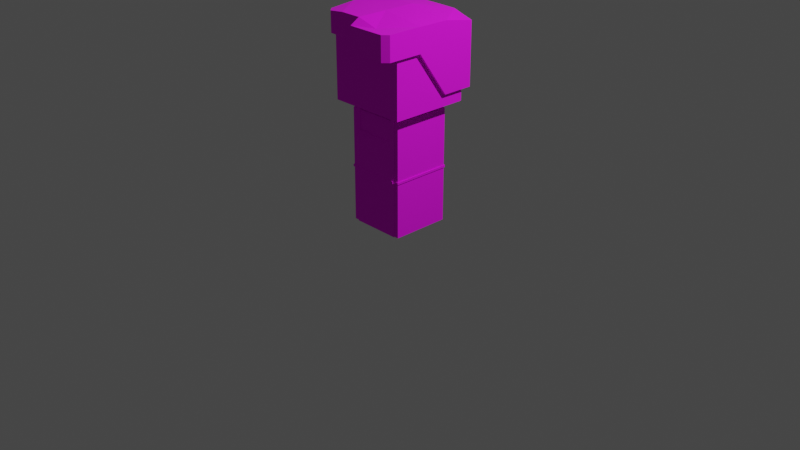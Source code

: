 # Source: person_artisan.blend  (saved by Blender 2.92.15; exported with 4.5.12 LTS)
import bpy
from mathutils import Matrix  # noqa: F401  (used for matrix-valued properties, if any)

bpy.ops.wm.read_factory_settings(use_empty=True)
scene = bpy.context.scene
scene.name = 'Scene'

# ---- collections
col_collection = bpy.data.collections.new('Collection'); scene.collection.children.link(col_collection)

# ---- images (referenced by path relative to the original .blend; pixels are not part of the script)
import os
ASSET_DIR = os.environ.get("B2B_ASSET_DIR", "")  # directory of the original .blend (textures are referenced by path, not embedded)
HERE = os.path.dirname(os.path.abspath(__file__))  # packed textures are extracted next to this script under _unpacked/

def load_image(name, relpath, width, height, colorspace="sRGB"):
    """Load a texture the original file referenced (path relative to the .blend, or extracted next to this script)."""
    p = next((c for c in (os.path.join(HERE, relpath), os.path.join(ASSET_DIR, relpath)) if relpath and os.path.exists(c)), "")
    if p:
        img = bpy.data.images.load(p, check_existing=True)
        img.name = name
    else:  # same state as the original file: an image datablock whose file is absent (Cycles renders it pink)
        img = bpy.data.images.new(name, width, height)
        img.source = "FILE"
        img.filepath = "//" + (relpath or name)
    img.colorspace_settings.name = colorspace
    return img
img_bigpalette_png = load_image('BigPalette.png', 'BigPalette.png', 1024, 1024, 'sRGB')

# ---- materials (node trees are filled in below, after node groups)
mat_bigpalette = bpy.data.materials.new('BIgPalette')
mat_bigpalette.alpha_threshold = 0.0
mat_bigpalette.use_transparent_shadow = False
mat_bigpalette.line_color = (0.0, 0.0, 0.0, 1.0)

# ---- material node trees
mat_bigpalette.use_nodes = True; mat_bigpalette.node_tree.nodes.clear()
_N = mat_bigpalette.node_tree.nodes; _L = mat_bigpalette.node_tree.links
n0 = _N.new('ShaderNodeOutputMaterial'); n0.name = 'Material Output'; n0.location = (300, 300)
n1 = _N.new('ShaderNodeBsdfPrincipled'); n1.name = 'Principled BSDF'; n1.location = (10, 300)
n1.distribution = 'GGX'
n1.subsurface_method = 'BURLEY'
n1.inputs[2].default_value = 1.0
n1.inputs[3].default_value = 1.45
n1.inputs[27].default_value = (0.0, 0.0, 0.0, 1.0)
n1.inputs[28].default_value = 1.0
n2 = _N.new('ShaderNodeTexImage'); n2.name = 'Image Texture'; n2.location = (-280, 280)
n2.image = img_bigpalette_png
_L.new(n1.outputs[0], n0.inputs[0])
_L.new(n2.outputs[0], n1.inputs[0])
n0.is_active_output = True

# ---- world
world_world = bpy.data.worlds.new('World'); scene.world = world_world
world_world.use_nodes = True; world_world.node_tree.nodes.clear()
_N = world_world.node_tree.nodes; _L = world_world.node_tree.links
n0 = _N.new('ShaderNodeOutputWorld'); n0.name = 'World Output'; n0.location = (300, 300)
n1 = _N.new('ShaderNodeBackground'); n1.name = 'Background'; n1.location = (10, 300)
n1.inputs[0].default_value = (0.05088, 0.05088, 0.05088, 1.0)
_L.new(n1.outputs[0], n0.inputs[0])
n0.is_active_output = True
world_world.color = (0.05088, 0.05088, 0.05088)
world_world.use_sun_shadow = False
world_world.sun_shadow_jitter_overblur = 0.0

# ---- cameras
cam_camera = bpy.data.cameras.new('Camera')
cam_camera.clip_end = 100.0
cam_camera.ortho_scale = 7.314

# ---- lights
light_light = bpy.data.lights.new('Light', 'POINT')
light_light.transmission_factor = 0.0
light_light.energy = 1000.0
light_light.shadow_soft_size = 0.1
light_light.shadow_maximum_resolution = 0.006
light_light.use_absolute_resolution = True

# ---- meshes
me_cube = bpy.data.meshes.new('Cube')
me_cube.from_pydata([(0.6749, 0.6749, 2.0), (0.6749, -0.6749, 2.0), (0.6749, -0.6749, 2.1), (0.6749, 0.6749, 2.1), (1.35, -1.35, 2.12), (-1.35, -1.35, 2.12), (1.35, 1.35, 2.12), (-1.35, 1.35, 2.12), (1.35, -1.35, 2.12), (-1.35, -1.35, 2.12), (1.35, 1.35, 2.12), (-1.35, 1.35, 2.12), (1.35, -1.35, 3.32), (1.35, 1.35, 3.32), (-0.6749, 0.6749, 2.0), (-0.6749, -0.6749, 2.0), (-0.6749, -0.6749, 2.1), (-0.6749, 0.6749, 2.1), (-1.35, -1.35, 2.12), (1.35, -1.35, 2.12), (-1.35, 1.35, 2.12), (1.35, 1.35, 2.12), (-1.35, -1.35, 2.12), (1.35, -1.35, 2.12), (-1.35, 1.35, 2.12), (1.35, 1.35, 2.12), (-1.35, -1.35, 3.32), (-1.35, 1.35, 3.32), (0.0, -0.6749, 2.0), (0.0, 0.6749, 2.0), (0.0, -0.6749, 2.1), (0.0, 0.6749, 2.1), (0.0, -1.35, 2.12), (0.0, 1.35, 2.12), (0.0, -1.35, 2.12), (0.0, 1.35, 2.12), (0.0, -1.35, 3.32), (0.0, 1.35, 3.32)], [(5, 9), (11, 7), (19, 23), (25, 21)], [(1, 0, 3, 2), (28, 1, 2, 30), (30, 2, 4, 32), (2, 3, 6, 4), (32, 4, 8, 34), (4, 6, 10, 8), (8, 10, 13, 12), (34, 8, 12, 36), (13, 37, 36, 12), (6, 33, 35, 10), (10, 35, 37, 13), (3, 31, 33, 6), (0, 29, 31, 3), (15, 16, 17, 14), (28, 30, 16, 15), (30, 32, 18, 16), (16, 18, 20, 17), (32, 34, 22, 18), (18, 22, 24, 20), (22, 26, 27, 24), (34, 36, 26, 22), (27, 26, 36, 37), (20, 24, 35, 33), (24, 27, 37, 35), (17, 20, 33, 31), (14, 17, 31, 29)])
_uv = me_cube.uv_layers.new(name='UVMap')
_uv.uv.foreach_set('vector', [0.7842, 0.825, 0.7842, 0.8272, 0.7838, 0.8272, 0.7838, 0.825, 0.785, 0.825, 0.785, 0.8261, 0.7846, 0.8261, 0.7846, 0.825, 0.7909, 0.8217, 0.7883, 0.8217, 0.7857, 0.8206, 0.7909, 0.8206, 0.7883, 0.8217, 0.7883, 0.8239, 0.7857, 0.8251, 0.7857, 0.8206, 0.784, 0.8284, 0.784, 0.8284, 0.784, 0.8284, 0.784, 0.8284, 0.784, 0.8284, 0.784, 0.8284, 0.784, 0.8284, 0.784, 0.8284, 0.7904, 0.8251, 0.7904, 0.8295, 0.7857, 0.8295, 0.7857, 0.8251, 0.7857, 0.8295, 0.7896, 0.8295, 0.7896, 0.8321, 0.7857, 0.8321, 0.7799, 0.825, 0.7838, 0.825, 0.7838, 0.8309, 0.7799, 0.8309, 0.784, 0.8284, 0.784, 0.8284, 0.784, 0.8284, 0.784, 0.8284, 0.7799, 0.8309, 0.7838, 0.8309, 0.7838, 0.8335, 0.7799, 0.8335, 0.7883, 0.8239, 0.7909, 0.8239, 0.7909, 0.8251, 0.7857, 0.8251, 0.7846, 0.825, 0.7846, 0.8261, 0.7842, 0.8261, 0.7842, 0.825, 0.7842, 0.825, 0.7838, 0.825, 0.7838, 0.8272, 0.7842, 0.8272, 0.785, 0.825, 0.7846, 0.825, 0.7846, 0.8261, 0.785, 0.8261, 0.7909, 0.8217, 0.7909, 0.8206, 0.7857, 0.8206, 0.7883, 0.8217, 0.7883, 0.8217, 0.7857, 0.8206, 0.7857, 0.8251, 0.7883, 0.8239, 0.784, 0.8284, 0.784, 0.8284, 0.784, 0.8284, 0.784, 0.8284, 0.784, 0.8284, 0.784, 0.8284, 0.784, 0.8284, 0.784, 0.8284, 0.7904, 0.8251, 0.7857, 0.8251, 0.7857, 0.8295, 0.7904, 0.8295, 0.7857, 0.8295, 0.7857, 0.8321, 0.7896, 0.8321, 0.7896, 0.8295, 0.7799, 0.825, 0.7799, 0.8309, 0.7838, 0.8309, 0.7838, 0.825, 0.784, 0.8284, 0.784, 0.8284, 0.784, 0.8284, 0.784, 0.8284, 0.7799, 0.8309, 0.7799, 0.8335, 0.7838, 0.8335, 0.7838, 0.8309, 0.7883, 0.8239, 0.7857, 0.8251, 0.7909, 0.8251, 0.7909, 0.8239, 0.7846, 0.825, 0.7842, 0.825, 0.7842, 0.8261, 0.7846, 0.8261])
me_cube.materials.append(mat_bigpalette)
me_cube.use_remesh_preserve_volume = False
me_cube.use_remesh_preserve_attributes = False
me_cube.use_mirror_vertex_groups = False
me_cube.update()
me_cube_002 = bpy.data.meshes.new('Cube.002')
me_cube_002.from_pydata([(1.471, -1.598, 3.119), (1.471, 1.598, 2.343), (1.471, -1.598, 3.543), (1.471, 1.598, 3.429), (1.471, 0.5327, 2.343), (1.471, -0.5327, 3.119), (1.471, 0.5327, 3.534), (1.471, -0.5327, 3.543), (0.7356, 1.598, 2.228), (0.7356, 1.598, 3.543), (0.7356, -1.598, 3.119), (0.7356, -1.598, 3.543), (-1.471, 1.598, 2.343), (-1.471, 1.598, 3.529), (0.0, -1.598, 3.119), (0.0, 1.598, 2.228), (0.0, -1.598, 3.643), (0.0, 1.598, 3.548), (-1.471, 0.5327, 2.343), (-1.471, -0.5327, 3.256), (-1.471, 0.5327, 3.635), (-1.471, -0.5327, 3.643), (0.0, -0.5327, 3.643), (0.0, 0.5327, 3.643), (-0.7356, 1.598, 2.228), (-0.7356, 1.598, 3.548), (-0.7356, -1.598, 3.256), (-0.7356, -1.598, 3.643), (0.9692, -1.096, 3.119), (0.9934, 1.073, 2.343), (1.056, -1.193, 3.134), (1.054, 1.17, 3.046), (0.7613, 0.5327, 2.343), (0.7613, -0.5327, 3.119), (0.9655, 0.5282, 3.036), (0.9655, -0.5371, 3.045), (0.7356, 0.888, 2.228), (0.7282, 1.094, 3.043), (0.7356, -0.888, 3.119), (0.7281, -1.098, 3.039), (-0.9692, -1.096, 3.119), (-0.9934, 1.073, 2.343), (-1.056, -1.193, 3.134), (-1.054, 1.17, 3.046), (0.0, -0.888, 3.119), (0.0, 0.888, 2.228), (0.0, -1.098, 3.039), (0.0, 1.094, 3.043), (-0.7613, 0.5327, 2.343), (-0.7613, -0.5327, 3.119), (-0.9655, 0.5282, 3.036), (-0.9655, -0.5371, 3.045), (0.0, -0.539, 2.833), (0.0, 0.5263, 2.833), (-0.7356, 0.888, 2.228), (-0.7282, 1.094, 3.043), (-0.7356, -0.888, 3.119), (-0.7281, -1.098, 3.039), (0.7356, -1.917, 3.119), (0.0, -1.917, 3.119), (0.7356, -1.917, 3.543), (0.0, -1.917, 3.543), (-1.267, -1.598, 3.256), (-1.471, -1.394, 3.256), (-1.33, -1.456, 3.218), (-1.471, -1.394, 3.606), (-1.267, -1.598, 3.61), (1.288, -1.917, 3.543), (1.471, -1.734, 3.543), (1.471, -1.734, 3.119), (1.288, -1.917, 3.119)], [], [(4, 3, 6), (14, 61, 16), (15, 9, 8), (5, 2, 0), (5, 6, 7), (1, 9, 3), (9, 23, 6), (18, 13, 12), (62, 64, 40), (25, 15, 24), (26, 66, 62), (19, 20, 18), (12, 25, 24), (16, 26, 14), (34, 29, 32), (39, 28, 38), (37, 45, 36), (28, 35, 33), (33, 34, 32), (29, 37, 36), (44, 39, 38), (52, 35, 39), (41, 50, 48), (40, 57, 56), (45, 55, 54), (40, 51, 42), (49, 50, 51), (41, 55, 43), (44, 57, 46), (55, 53, 50), (5, 28, 33), (8, 29, 36), (14, 38, 10), (4, 29, 1), (5, 32, 4), (8, 45, 15), (10, 28, 0), (65, 19, 63), (24, 41, 12), (14, 56, 44), (18, 41, 48), (18, 49, 19), (15, 54, 24), (22, 21, 27), (11, 60, 67), (58, 61, 59), (10, 59, 14), (0, 69, 70), (11, 61, 60), (70, 60, 58), (62, 63, 64), (65, 62, 66), (19, 49, 40), (70, 68, 67), (2, 69, 0), (4, 1, 3), (14, 59, 61), (15, 17, 9), (5, 7, 2), (5, 4, 6), (1, 8, 9), (23, 22, 7), (22, 16, 11), (11, 2, 7), (22, 11, 7), (9, 17, 23), (6, 3, 9), (7, 6, 23), (18, 20, 13), (56, 26, 40), (26, 62, 40), (25, 17, 15), (26, 27, 66), (19, 21, 20), (12, 13, 25), (16, 27, 26), (34, 31, 29), (39, 30, 28), (37, 47, 45), (28, 30, 35), (33, 35, 34), (29, 31, 37), (44, 46, 39), (46, 52, 39), (52, 53, 35), (53, 47, 37), (37, 31, 34), (35, 30, 39), (37, 34, 53), (34, 35, 53), (41, 43, 50), (40, 42, 57), (45, 47, 55), (40, 49, 51), (49, 48, 50), (41, 54, 55), (44, 56, 57), (53, 52, 51), (52, 46, 57), (57, 42, 51), (52, 57, 51), (55, 47, 53), (50, 43, 55), (51, 50, 53), (5, 0, 28), (8, 1, 29), (14, 44, 38), (4, 32, 29), (5, 33, 32), (8, 36, 45), (10, 38, 28), (65, 21, 19), (24, 54, 41), (14, 26, 56), (18, 12, 41), (18, 48, 49), (15, 45, 54), (16, 22, 27), (22, 23, 20), (21, 22, 20), (23, 17, 25), (25, 13, 20), (21, 65, 27), (65, 66, 27), (25, 20, 23), (68, 2, 67), (2, 11, 67), (58, 60, 61), (10, 58, 59), (58, 10, 70), (10, 0, 70), (11, 16, 61), (70, 67, 60), (65, 63, 62), (40, 64, 63), (63, 19, 40), (70, 69, 68), (2, 68, 69)])
_uv = me_cube_002.uv_layers.new(name='UVMap')
_uv.uv.foreach_set('vector', [0.9114, 0.7458, 0.9011, 0.749, 0.9011, 0.7458, 0.9011, 0.749, 0.9011, 0.7548, 0.9011, 0.7548, 0.897, 0.7521, 0.8926, 0.7579, 0.8926, 0.7521, 0.9114, 0.7425, 0.9011, 0.7393, 0.9114, 0.7393, 0.9114, 0.7425, 0.9011, 0.7458, 0.9011, 0.7425, 0.8883, 0.7521, 0.8926, 0.7579, 0.8883, 0.7579, 0.8926, 0.7391, 0.897, 0.7435, 0.8883, 0.7435, 0.9114, 0.7458, 0.9011, 0.749, 0.9114, 0.749, 0.9086, 0.749, 0.9098, 0.749, 0.9098, 0.749, 0.8926, 0.7579, 0.897, 0.7521, 0.8926, 0.7521, 0.9055, 0.749, 0.9086, 0.7548, 0.9086, 0.749, 0.9114, 0.7425, 0.9011, 0.7458, 0.9114, 0.7458, 0.8883, 0.7521, 0.8926, 0.7579, 0.8926, 0.7521, 0.9011, 0.7548, 0.9055, 0.749, 0.9011, 0.749, 0.9011, 0.7458, 0.9114, 0.749, 0.9114, 0.7458, 0.9055, 0.7548, 0.9098, 0.749, 0.9055, 0.749, 0.8926, 0.7579, 0.897, 0.7521, 0.8926, 0.7521, 0.9114, 0.7393, 0.9011, 0.7425, 0.9114, 0.7425, 0.9114, 0.7425, 0.9011, 0.7458, 0.9114, 0.7458, 0.8883, 0.7521, 0.8926, 0.7579, 0.8926, 0.7521, 0.9011, 0.749, 0.9055, 0.7548, 0.9055, 0.749, 0.897, 0.7478, 0.8883, 0.7478, 0.8926, 0.7521, 0.9114, 0.749, 0.9011, 0.7458, 0.9114, 0.7458, 0.9098, 0.749, 0.9055, 0.7548, 0.9055, 0.749, 0.897, 0.7521, 0.8926, 0.7579, 0.8926, 0.7521, 0.9114, 0.7393, 0.9011, 0.7425, 0.9011, 0.7393, 0.9114, 0.7425, 0.9011, 0.7458, 0.9011, 0.7425, 0.8883, 0.7521, 0.8926, 0.7579, 0.8883, 0.7579, 0.9011, 0.749, 0.9055, 0.7548, 0.9011, 0.7548, 0.8926, 0.7391, 0.897, 0.7435, 0.8883, 0.7435, 0.9114, 0.7425, 0.9114, 0.7393, 0.9114, 0.7425, 0.8926, 0.7521, 0.8883, 0.7521, 0.8926, 0.7521, 0.9011, 0.749, 0.9055, 0.749, 0.9055, 0.749, 0.9114, 0.7458, 0.9114, 0.749, 0.9114, 0.749, 0.9114, 0.7425, 0.9114, 0.7458, 0.9114, 0.7458, 0.8926, 0.7521, 0.897, 0.7521, 0.897, 0.7521, 0.9055, 0.749, 0.9098, 0.749, 0.9098, 0.749, 0.9011, 0.7399, 0.9114, 0.7425, 0.9114, 0.7399, 0.8926, 0.7521, 0.8883, 0.7521, 0.8883, 0.7521, 0.9011, 0.749, 0.9055, 0.749, 0.9011, 0.749, 0.9114, 0.7458, 0.9114, 0.749, 0.9114, 0.7458, 0.9114, 0.7458, 0.9114, 0.7425, 0.9114, 0.7425, 0.897, 0.7521, 0.8926, 0.7521, 0.8926, 0.7521, 0.897, 0.7478, 0.8883, 0.7478, 0.8926, 0.7521, 0.8926, 0.7521, 0.8926, 0.7521, 0.8894, 0.7521, 0.9055, 0.749, 0.9011, 0.7548, 0.9011, 0.749, 0.9055, 0.749, 0.9011, 0.749, 0.9011, 0.749, 0.9098, 0.749, 0.9098, 0.749, 0.9087, 0.749, 0.8926, 0.7521, 0.897, 0.7521, 0.8926, 0.7521, 0.9087, 0.749, 0.9055, 0.7548, 0.9055, 0.749, 0.9086, 0.749, 0.9098, 0.749, 0.9098, 0.749, 0.9098, 0.7548, 0.9086, 0.749, 0.9086, 0.7548, 0.9114, 0.7425, 0.9114, 0.7425, 0.9114, 0.7393, 0.9114, 0.7393, 0.9011, 0.7393, 0.9011, 0.7393, 0.9011, 0.7393, 0.9114, 0.7393, 0.9114, 0.7393, 0.9114, 0.7458, 0.9114, 0.749, 0.9011, 0.749, 0.9011, 0.749, 0.9011, 0.749, 0.9011, 0.7548, 0.897, 0.7521, 0.897, 0.7579, 0.8926, 0.7579, 0.9114, 0.7425, 0.9011, 0.7425, 0.9011, 0.7393, 0.9114, 0.7425, 0.9114, 0.7458, 0.9011, 0.7458, 0.8883, 0.7521, 0.8926, 0.7521, 0.8926, 0.7579, 0.897, 0.7435, 0.897, 0.7478, 0.8883, 0.7478, 0.897, 0.7478, 0.897, 0.7521, 0.8926, 0.7521, 0.8926, 0.7521, 0.8883, 0.7521, 0.8883, 0.7478, 0.897, 0.7478, 0.8926, 0.7521, 0.8883, 0.7478, 0.8926, 0.7391, 0.897, 0.7391, 0.897, 0.7435, 0.8883, 0.7435, 0.8883, 0.7391, 0.8926, 0.7391, 0.8883, 0.7478, 0.8883, 0.7435, 0.897, 0.7435, 0.9114, 0.7458, 0.9011, 0.7458, 0.9011, 0.749, 0.9055, 0.749, 0.9055, 0.749, 0.9098, 0.749, 0.9055, 0.749, 0.9086, 0.749, 0.9098, 0.749, 0.8926, 0.7579, 0.897, 0.7579, 0.897, 0.7521, 0.9055, 0.749, 0.9055, 0.7548, 0.9086, 0.7548, 0.9114, 0.7425, 0.9011, 0.7425, 0.9011, 0.7458, 0.8883, 0.7521, 0.8883, 0.7579, 0.8926, 0.7579, 0.9011, 0.7548, 0.9055, 0.7548, 0.9055, 0.749, 0.9011, 0.7458, 0.9011, 0.749, 0.9114, 0.749, 0.9055, 0.7548, 0.9098, 0.7548, 0.9098, 0.749, 0.8926, 0.7579, 0.897, 0.7579, 0.897, 0.7521, 0.9114, 0.7393, 0.9011, 0.7393, 0.9011, 0.7425, 0.9114, 0.7425, 0.9011, 0.7425, 0.9011, 0.7458, 0.8883, 0.7521, 0.8883, 0.7579, 0.8926, 0.7579, 0.9011, 0.749, 0.9011, 0.7548, 0.9055, 0.7548, 0.897, 0.7521, 0.897, 0.7478, 0.8926, 0.7521, 0.897, 0.7478, 0.897, 0.7435, 0.8883, 0.7478, 0.897, 0.7435, 0.897, 0.7391, 0.8926, 0.7391, 0.8926, 0.7391, 0.8883, 0.7391, 0.8883, 0.7435, 0.8883, 0.7478, 0.8883, 0.7521, 0.8926, 0.7521, 0.8926, 0.7391, 0.8883, 0.7435, 0.897, 0.7435, 0.8883, 0.7435, 0.8883, 0.7478, 0.897, 0.7435, 0.9114, 0.749, 0.9011, 0.749, 0.9011, 0.7458, 0.9098, 0.749, 0.9098, 0.7548, 0.9055, 0.7548, 0.897, 0.7521, 0.897, 0.7579, 0.8926, 0.7579, 0.9114, 0.7393, 0.9114, 0.7425, 0.9011, 0.7425, 0.9114, 0.7425, 0.9114, 0.7458, 0.9011, 0.7458, 0.8883, 0.7521, 0.8926, 0.7521, 0.8926, 0.7579, 0.9011, 0.749, 0.9055, 0.749, 0.9055, 0.7548, 0.897, 0.7435, 0.897, 0.7478, 0.8883, 0.7478, 0.897, 0.7478, 0.897, 0.7521, 0.8926, 0.7521, 0.8926, 0.7521, 0.8883, 0.7521, 0.8883, 0.7478, 0.897, 0.7478, 0.8926, 0.7521, 0.8883, 0.7478, 0.8926, 0.7391, 0.897, 0.7391, 0.897, 0.7435, 0.8883, 0.7435, 0.8883, 0.7391, 0.8926, 0.7391, 0.8883, 0.7478, 0.8883, 0.7435, 0.897, 0.7435, 0.9114, 0.7425, 0.9114, 0.7393, 0.9114, 0.7393, 0.8926, 0.7521, 0.8883, 0.7521, 0.8883, 0.7521, 0.9011, 0.749, 0.9011, 0.749, 0.9055, 0.749, 0.9114, 0.7458, 0.9114, 0.7458, 0.9114, 0.749, 0.9114, 0.7425, 0.9114, 0.7425, 0.9114, 0.7458, 0.8926, 0.7521, 0.8926, 0.7521, 0.897, 0.7521, 0.9055, 0.749, 0.9055, 0.749, 0.9098, 0.749, 0.9011, 0.7399, 0.9011, 0.7425, 0.9114, 0.7425, 0.8926, 0.7521, 0.8926, 0.7521, 0.8883, 0.7521, 0.9011, 0.749, 0.9055, 0.749, 0.9055, 0.749, 0.9114, 0.7458, 0.9114, 0.749, 0.9114, 0.749, 0.9114, 0.7458, 0.9114, 0.7458, 0.9114, 0.7425, 0.897, 0.7521, 0.897, 0.7521, 0.8926, 0.7521, 0.897, 0.7521, 0.897, 0.7478, 0.8926, 0.7521, 0.897, 0.7478, 0.897, 0.7435, 0.8883, 0.7435, 0.8883, 0.7478, 0.897, 0.7478, 0.8883, 0.7435, 0.897, 0.7435, 0.897, 0.7391, 0.8926, 0.7391, 0.8926, 0.7391, 0.8883, 0.7391, 0.8883, 0.7435, 0.8883, 0.7478, 0.8883, 0.7513, 0.8926, 0.7521, 0.8883, 0.7513, 0.8895, 0.7521, 0.8926, 0.7521, 0.8926, 0.7391, 0.8883, 0.7435, 0.897, 0.7435, 0.8883, 0.7521, 0.8883, 0.7521, 0.8894, 0.7521, 0.8883, 0.7521, 0.8926, 0.7521, 0.8894, 0.7521, 0.9055, 0.749, 0.9055, 0.7548, 0.9011, 0.7548, 0.9055, 0.749, 0.9055, 0.749, 0.9011, 0.749, 0.9055, 0.749, 0.9055, 0.749, 0.9087, 0.749, 0.9055, 0.749, 0.9098, 0.749, 0.9087, 0.749, 0.8926, 0.7521, 0.897, 0.7521, 0.897, 0.7521, 0.9087, 0.749, 0.9087, 0.7548, 0.9055, 0.7548, 0.9098, 0.7548, 0.9098, 0.749, 0.9086, 0.749, 0.9114, 0.7393, 0.9114, 0.7393, 0.9114, 0.7399, 0.9114, 0.7399, 0.9114, 0.7425, 0.9114, 0.7393, 0.9114, 0.7393, 0.9114, 0.7393, 0.9011, 0.7393, 0.9011, 0.7393, 0.9011, 0.7393, 0.9114, 0.7393])
me_cube_002.materials.append(mat_bigpalette)
me_cube_002.use_remesh_preserve_volume = False
me_cube_002.use_remesh_preserve_attributes = False
me_cube_002.use_mirror_vertex_groups = False
me_cube_002.update()
me_cube_003 = bpy.data.meshes.new('Cube.003')
me_cube_003.from_pydata([(0.6749, 0.6749, 2.0), (1.0, 1.0, 0.0), (0.6749, -0.6749, 2.0), (1.0, -1.0, 0.0), (1.0, -1.0, 2.0), (1.0, 1.0, 2.0), (-0.6749, 0.6749, 2.0), (-1.0, 1.0, 0.0), (-0.6749, -0.6749, 2.0), (-1.0, -1.0, 0.0), (-1.0, -1.0, 2.0), (-1.0, 1.0, 2.0), (0.0, 1.0, 0.0), (0.0, -1.0, 2.0), (0.0, -1.0, 0.0), (0.0, 1.0, 2.0), (0.0, -0.6749, 2.0), (0.0, 0.6749, 2.0), (1.0, 1.0, 1.647), (1.0, -1.0, 1.647), (0.0, 1.0, 1.647), (0.0, -1.0, 1.647), (-1.0, 1.0, 1.647), (-1.0, -1.0, 1.647), (-0.6807, -1.0, 0.0), (-0.6807, 1.0, 2.0), (-0.4594, 0.6749, 2.0), (-0.6807, 1.0, 0.0), (-0.6807, -1.0, 2.0), (-0.4594, -0.6749, 2.0), (-0.6807, -1.0, 1.647), (-0.6807, 1.0, 1.647), (-0.8158, -1.0, 0.0), (-0.8158, 1.0, 2.0), (-0.5506, 0.6749, 2.0), (-0.8158, -1.0, 1.647), (-0.8158, 1.0, 0.0), (-0.8158, -1.0, 2.0), (-0.5506, -0.6749, 2.0), (-0.8158, 1.0, 1.647), (0.7024, -1.0, 0.0), (0.7024, 1.0, 2.0), (0.474, 0.6749, 2.0), (0.7024, 1.0, 0.0), (0.7024, -1.0, 2.0), (0.474, -0.6749, 2.0), (0.7024, -1.0, 1.647), (0.7024, 1.0, 1.647), (0.8512, -1.0, 0.0), (0.8512, 1.0, 2.0), (0.5745, 0.6749, 2.0), (0.8512, 1.0, 1.647), (0.8512, 1.0, 0.0), (0.8512, -1.0, 2.0), (0.5745, -0.6749, 2.0), (0.8512, -1.0, 1.647), (-0.8158, -0.8158, 2.0), (-0.8158, 0.8158, 2.0), (-0.6807, -0.6807, 2.0), (-0.6807, 0.8344, 2.0), (-0.6807, -0.8344, 2.0), (-0.6807, 0.6807, 2.0), (0.8512, 0.8512, 2.0), (0.8512, -0.8512, 2.0), (0.7024, 0.7024, 2.0), (0.7024, 0.8252, 2.0), (0.7024, -0.7024, 2.0), (0.7024, -0.8252, 2.0), (1.0, 1.0, 0.958), (1.0, -1.0, 0.958), (0.0, 1.0, 0.958), (-1.0, 1.0, 0.958), (-1.0, -1.0, 0.958), (-0.6807, 1.0, 0.958), (-0.8158, -1.0, 0.958), (-0.8158, 1.0, 0.958), (0.7024, 1.0, 0.958), (0.8512, -1.0, 0.958), (0.8512, 1.0, 0.958), (-0.6807, 1.0, 0.9978), (-0.8158, -1.0, 0.9978), (-0.8158, 1.0, 0.9978), (1.0, 1.0, 0.9978), (1.0, -1.0, 0.9978), (0.0, 1.0, 0.9978), (-1.0, 1.0, 0.9978), (-1.0, -1.0, 0.9978), (0.7024, 1.0, 0.9978), (0.8512, -1.0, 0.9978), (0.8512, 1.0, 0.9978), (0.6749, 0.6749, 1.92), (0.9538, 0.9538, 0.04619), (0.6749, -0.6749, 1.92), (0.9538, -0.9538, 0.04619), (0.9538, -0.9538, 1.954), (0.9538, 0.9538, 1.954), (-0.6749, 0.6749, 1.92), (-0.9538, 0.9538, 0.04619), (-0.6749, -0.6749, 1.92), (-0.9538, -0.9538, 0.04619), (-0.9538, -0.9538, 1.954), (-0.9538, 0.9538, 1.954), (0.0, 0.9434, 0.05657), (0.0, -0.9434, 1.943), (0.0, -1.0, 0.08), (0.0, 0.9434, 1.943), (0.0, -0.6749, 1.92), (0.0, 0.6749, 1.92), (0.9434, 0.9434, 1.647), (0.9434, -0.9434, 1.647), (0.0, 0.92, 1.647), (0.0, -0.9434, 1.59), (-0.9434, 0.9434, 1.647), (-0.9434, -0.9434, 1.647), (-0.6807, -1.0, 0.08), (-0.7531, 0.9759, 1.976), (-0.4594, 0.6749, 1.92), (-0.7048, 0.9759, 0.07236), (-0.7531, -0.9759, 1.976), (-0.4594, -0.6749, 1.92), (-0.7269, -0.9538, 1.601), (-0.7373, 0.9434, 1.647), (-0.7917, -0.9759, 0.07236), (-0.7434, 0.9759, 1.976), (-0.5506, 0.6749, 1.92), (-0.7592, -0.9434, 1.647), (-0.7917, 0.9759, 0.07236), (-0.7434, -0.9759, 1.976), (-0.5506, -0.6749, 1.92), (-0.7592, 0.9434, 1.647), (0.7024, -1.0, 0.08), (0.7747, 0.9759, 1.976), (0.474, 0.6749, 1.92), (0.7265, 0.9759, 0.07236), (0.7747, -0.9759, 1.976), (0.474, -0.6749, 1.92), (0.7486, -0.9538, 1.601), (0.7589, 0.9434, 1.647), (0.8271, -0.9759, 0.07236), (0.7788, 0.9759, 1.976), (0.5745, 0.6749, 1.92), (0.7946, 0.9434, 1.647), (0.8271, 0.9759, 0.07236), (0.7788, -0.9759, 1.976), (0.5745, -0.6749, 1.92), (0.7946, -0.9434, 1.647), (-0.7592, -0.8158, 1.943), (-0.7592, 0.8158, 1.943), (-0.7373, -0.6807, 1.943), (-0.7373, 0.8344, 1.943), (-0.7373, -0.8344, 1.943), (-0.7373, 0.6807, 1.943), (0.7946, 0.8512, 1.943), (0.7946, -0.8512, 1.943), (0.7589, 0.7024, 1.943), (0.7589, 0.8252, 1.943), (0.7589, -0.7024, 1.943), (0.7589, -0.8252, 1.943), (-0.7273, -0.9798, 1.981), (-0.7044, -0.9651, 1.622), (-0.7373, -0.6803, 1.981), (-0.7367, -0.8324, 1.98), (-0.7373, 0.6803, 1.981), (0.9759, 0.9759, 1.03), (0.9759, -0.9759, 1.03), (0.0, 0.9434, 1.015), (-0.9759, 0.9759, 1.03), (-0.9759, -0.9759, 1.03), (-0.7269, 0.9538, 1.004), (-0.7696, -0.9538, 1.004), (-0.7696, 0.9538, 1.004), (0.7486, 0.9538, 1.004), (0.805, -0.9538, 1.004), (0.805, 0.9538, 1.004), (-0.7269, 0.9538, 0.9516), (-0.7696, -0.9538, 0.9516), (-0.7696, 0.9538, 0.9516), (0.9759, 0.9759, 0.9254), (0.9759, -0.9759, 0.9254), (0.0, 0.9434, 0.9412), (-0.9759, 0.9759, 0.9254), (-0.9759, -0.9759, 0.9254), (0.7486, 0.9538, 0.9516), (0.805, -0.9538, 0.9516), (0.805, 0.9538, 0.9516)], [], [(52, 1, 3, 48), (18, 5, 4, 19), (51, 49, 5, 18), (0, 2, 66, 64), (50, 0, 64, 65), (45, 16, 13, 44), (46, 44, 13, 21), (36, 32, 9, 7), (22, 23, 10, 11), (39, 22, 11, 33), (6, 61, 58, 8), (34, 59, 61, 6), (29, 28, 13, 16), (30, 21, 13, 28), (81, 85, 22, 39), (85, 86, 23, 22), (89, 51, 18, 82), (82, 18, 19, 83), (84, 79, 31, 20), (38, 60, 28, 29), (17, 15, 25, 26), (20, 31, 25, 15), (12, 14, 24, 27), (8, 58, 60, 38), (23, 35, 37, 10), (86, 80, 35, 23), (26, 25, 59, 34), (27, 24, 32, 36), (84, 20, 47, 87), (54, 45, 44, 67), (17, 42, 41, 15), (20, 15, 41, 47), (12, 43, 40, 14), (2, 54, 67, 66), (19, 4, 53, 55), (83, 19, 55, 88), (42, 50, 65, 41), (43, 52, 48, 40), (56, 57, 11, 10), (37, 56, 10), (57, 33, 11), (62, 63, 4, 5), (63, 53, 4), (49, 62, 5), (3, 69, 77, 48), (12, 70, 76, 43), (9, 32, 74, 72), (12, 27, 73, 70), (1, 68, 69, 3), (52, 78, 68, 1), (7, 9, 72, 71), (36, 7, 71, 75), (142, 138, 93, 91), (108, 109, 94, 95), (141, 108, 95, 139), (90, 154, 156, 92), (140, 155, 154, 90), (135, 134, 103, 106), (136, 111, 103, 134), (126, 97, 99, 122), (112, 101, 100, 113), (129, 123, 101, 112), (96, 98, 148, 151), (124, 96, 151, 149), (119, 106, 103, 118), (120, 118, 103, 111), (176, 129, 112, 180), (180, 112, 113, 181), (184, 177, 108, 141), (177, 178, 109, 108), (179, 110, 121, 174), (118, 158, 161, 150), (128, 119, 118, 150), (107, 116, 115, 105), (110, 105, 115, 121), (102, 117, 114, 104), (98, 128, 150, 148), (113, 100, 127, 125), (181, 113, 125, 175), (116, 124, 149, 115), (117, 126, 122, 114), (179, 182, 137, 110), (144, 157, 134, 135), (107, 105, 131, 132), (110, 137, 131, 105), (102, 104, 130, 133), (92, 156, 157, 144), (109, 145, 143, 94), (178, 183, 145, 109), (132, 131, 155, 140), (133, 130, 138, 142), (146, 100, 101, 147), (127, 100, 146), (147, 101, 123), (152, 95, 94, 153), (153, 94, 143), (139, 95, 152), (120, 159, 158, 118), (148, 160, 162, 151), (150, 161, 160, 148), (93, 138, 172, 164), (102, 133, 171, 165), (99, 167, 169, 122), (102, 165, 168, 117), (91, 93, 164, 163), (142, 91, 163, 173), (97, 166, 167, 99), (126, 170, 166, 97), (2, 0, 90, 92), (0, 50, 140, 90), (16, 45, 135, 106), (6, 8, 98, 96), (34, 6, 96, 124), (29, 16, 106, 119), (17, 26, 116, 107), (38, 29, 119, 128), (26, 34, 124, 116), (8, 38, 128, 98), (42, 17, 107, 132), (45, 54, 144, 135), (50, 42, 132, 140), (54, 2, 92, 144)])
_uv = me_cube_003.uv_layers.new(name='UVMap')
_uv.uv.foreach_set('vector', [0.9435, 0.9919, 0.9427, 0.9919, 0.9427, 0.9872, 0.9435, 0.9872, 0.936, 0.9797, 0.936, 0.9808, 0.9276, 0.9808, 0.9276, 0.9797, 0.9475, 0.986, 0.9475, 0.9872, 0.9469, 0.9872, 0.9469, 0.986, 0.9452, 0.9738, 0.9452, 0.9781, 0.945, 0.9783, 0.945, 0.9739, 0.9456, 0.9738, 0.9452, 0.9738, 0.945, 0.9739, 0.9449, 0.9741, 0.946, 0.9781, 0.948, 0.9781, 0.9477, 0.9808, 0.9448, 0.9808, 0.9456, 0.986, 0.9456, 0.9872, 0.9427, 0.9872, 0.9427, 0.986, 0.9437, 0.9919, 0.9437, 0.9872, 0.9427, 0.9872, 0.9427, 0.9919, 0.936, 0.9797, 0.9276, 0.9797, 0.9276, 0.9808, 0.936, 0.9808, 0.9476, 0.986, 0.9469, 0.986, 0.9469, 0.9872, 0.9476, 0.9872, 0.9452, 0.9738, 0.9452, 0.9739, 0.9452, 0.9781, 0.9452, 0.9781, 0.9457, 0.9738, 0.945, 0.9742, 0.9452, 0.9739, 0.9452, 0.9738, 0.9461, 0.9781, 0.9448, 0.9808, 0.9477, 0.9808, 0.948, 0.9781, 0.9455, 0.986, 0.9427, 0.986, 0.9427, 0.9872, 0.9455, 0.9872, 0.9476, 0.984, 0.9469, 0.984, 0.9469, 0.986, 0.9476, 0.986, 0.936, 0.9776, 0.9276, 0.9776, 0.9276, 0.9797, 0.936, 0.9797, 0.9475, 0.984, 0.9475, 0.986, 0.9469, 0.986, 0.9469, 0.984, 0.936, 0.9776, 0.936, 0.9797, 0.9276, 0.9797, 0.9276, 0.9776, 0.9511, 0.984, 0.9482, 0.984, 0.9482, 0.986, 0.9511, 0.986, 0.9457, 0.9781, 0.945, 0.9794, 0.9448, 0.9808, 0.9461, 0.9781, 0.948, 0.9738, 0.9477, 0.9745, 0.9448, 0.9745, 0.9461, 0.9738, 0.9511, 0.986, 0.9482, 0.986, 0.9482, 0.9872, 0.9511, 0.9872, 0.9483, 0.9919, 0.9483, 0.9872, 0.9445, 0.9872, 0.9445, 0.9919, 0.9452, 0.9781, 0.9452, 0.9781, 0.945, 0.9794, 0.9457, 0.9781, 0.9469, 0.986, 0.9461, 0.986, 0.9461, 0.9872, 0.9469, 0.9872, 0.9469, 0.984, 0.9461, 0.984, 0.9461, 0.986, 0.9469, 0.986, 0.9461, 0.9738, 0.9448, 0.9745, 0.945, 0.9742, 0.9457, 0.9738, 0.9445, 0.9919, 0.9445, 0.9872, 0.9437, 0.9872, 0.9437, 0.9919, 0.9511, 0.984, 0.9511, 0.986, 0.9481, 0.986, 0.9481, 0.984, 0.9456, 0.9781, 0.946, 0.9781, 0.9448, 0.9808, 0.9449, 0.9793, 0.948, 0.9738, 0.946, 0.9738, 0.9448, 0.9745, 0.9477, 0.9745, 0.9511, 0.986, 0.9511, 0.9872, 0.9481, 0.9872, 0.9481, 0.986, 0.9483, 0.9919, 0.9443, 0.9919, 0.9443, 0.9872, 0.9483, 0.9872, 0.9452, 0.9781, 0.9456, 0.9781, 0.9449, 0.9793, 0.945, 0.9783, 0.9469, 0.986, 0.9469, 0.9872, 0.9462, 0.9872, 0.9462, 0.986, 0.9469, 0.984, 0.9469, 0.986, 0.9462, 0.986, 0.9462, 0.984, 0.946, 0.9738, 0.9456, 0.9738, 0.9449, 0.9741, 0.9448, 0.9745, 0.9443, 0.9919, 0.9435, 0.9919, 0.9435, 0.9872, 0.9443, 0.9872, 0.9445, 0.9793, 0.9445, 0.9741, 0.9435, 0.9745, 0.9435, 0.9808, 0.9443, 0.9808, 0.9445, 0.9793, 0.9435, 0.9808, 0.9445, 0.9741, 0.9443, 0.9745, 0.9435, 0.9745, 0.9443, 0.9742, 0.9443, 0.9796, 0.9435, 0.9808, 0.9435, 0.9745, 0.9443, 0.9796, 0.9441, 0.9808, 0.9435, 0.9808, 0.9441, 0.9745, 0.9443, 0.9742, 0.9435, 0.9745, 0.9469, 0.9809, 0.9469, 0.9839, 0.9462, 0.9839, 0.9462, 0.9809, 0.9511, 0.9809, 0.9511, 0.9839, 0.9481, 0.9839, 0.9481, 0.9809, 0.9469, 0.9809, 0.9461, 0.9809, 0.9461, 0.9839, 0.9469, 0.9839, 0.9511, 0.9809, 0.9482, 0.9809, 0.9482, 0.9839, 0.9511, 0.9839, 0.936, 0.9745, 0.936, 0.9775, 0.9276, 0.9775, 0.9276, 0.9745, 0.9475, 0.9809, 0.9475, 0.9839, 0.9469, 0.9839, 0.9469, 0.9809, 0.936, 0.9745, 0.9276, 0.9745, 0.9276, 0.9775, 0.936, 0.9775, 0.9476, 0.9809, 0.9469, 0.9809, 0.9469, 0.9839, 0.9476, 0.9839, 0.9435, 0.9919, 0.9435, 0.9872, 0.9427, 0.9872, 0.9427, 0.9919, 0.936, 0.9797, 0.9276, 0.9797, 0.9276, 0.9808, 0.936, 0.9808, 0.9475, 0.986, 0.9469, 0.986, 0.9469, 0.9872, 0.9475, 0.9872, 0.9452, 0.9738, 0.945, 0.9739, 0.945, 0.9783, 0.9452, 0.9781, 0.9456, 0.9738, 0.9449, 0.9741, 0.945, 0.9739, 0.9452, 0.9738, 0.946, 0.9781, 0.9448, 0.9808, 0.9477, 0.9808, 0.948, 0.9781, 0.9456, 0.986, 0.9427, 0.986, 0.9427, 0.9872, 0.9456, 0.9872, 0.9437, 0.9919, 0.9427, 0.9919, 0.9427, 0.9872, 0.9437, 0.9872, 0.936, 0.9797, 0.936, 0.9808, 0.9276, 0.9808, 0.9276, 0.9797, 0.9476, 0.986, 0.9476, 0.9872, 0.9469, 0.9872, 0.9469, 0.986, 0.9452, 0.9738, 0.9452, 0.9781, 0.9452, 0.9781, 0.9452, 0.9739, 0.9457, 0.9738, 0.9452, 0.9738, 0.9452, 0.9739, 0.945, 0.9742, 0.9461, 0.9781, 0.948, 0.9781, 0.9477, 0.9808, 0.9448, 0.9808, 0.9455, 0.986, 0.9455, 0.9872, 0.9427, 0.9872, 0.9427, 0.986, 0.9476, 0.984, 0.9476, 0.986, 0.9469, 0.986, 0.9469, 0.984, 0.936, 0.9776, 0.936, 0.9797, 0.9276, 0.9797, 0.9276, 0.9776, 0.9475, 0.984, 0.9469, 0.984, 0.9469, 0.986, 0.9475, 0.986, 0.936, 0.9776, 0.9276, 0.9776, 0.9276, 0.9797, 0.936, 0.9797, 0.9511, 0.984, 0.9511, 0.986, 0.9482, 0.986, 0.9482, 0.984, 0.9325, 0.9822, 0.9325, 0.9822, 0.9329, 0.979, 0.9329, 0.979, 0.9457, 0.9781, 0.9461, 0.9781, 0.9448, 0.9808, 0.945, 0.9794, 0.948, 0.9738, 0.9461, 0.9738, 0.9448, 0.9745, 0.9477, 0.9745, 0.9511, 0.986, 0.9511, 0.9872, 0.9482, 0.9872, 0.9482, 0.986, 0.9483, 0.9919, 0.9445, 0.9919, 0.9445, 0.9872, 0.9483, 0.9872, 0.9452, 0.9781, 0.9457, 0.9781, 0.945, 0.9794, 0.9452, 0.9781, 0.9469, 0.986, 0.9469, 0.9872, 0.9461, 0.9872, 0.9461, 0.986, 0.9469, 0.984, 0.9469, 0.986, 0.9461, 0.986, 0.9461, 0.984, 0.9461, 0.9738, 0.9457, 0.9738, 0.945, 0.9742, 0.9448, 0.9745, 0.9445, 0.9919, 0.9437, 0.9919, 0.9437, 0.9872, 0.9445, 0.9872, 0.9511, 0.984, 0.9481, 0.984, 0.9481, 0.986, 0.9511, 0.986, 0.9456, 0.9781, 0.9449, 0.9793, 0.9448, 0.9808, 0.946, 0.9781, 0.948, 0.9738, 0.9477, 0.9745, 0.9448, 0.9745, 0.946, 0.9738, 0.9511, 0.986, 0.9481, 0.986, 0.9481, 0.9872, 0.9511, 0.9872, 0.9483, 0.9919, 0.9483, 0.9872, 0.9443, 0.9872, 0.9443, 0.9919, 0.9452, 0.9781, 0.945, 0.9783, 0.9449, 0.9793, 0.9456, 0.9781, 0.9469, 0.986, 0.9462, 0.986, 0.9462, 0.9872, 0.9469, 0.9872, 0.9469, 0.984, 0.9462, 0.984, 0.9462, 0.986, 0.9469, 0.986, 0.946, 0.9738, 0.9448, 0.9745, 0.9449, 0.9741, 0.9456, 0.9738, 0.9443, 0.9919, 0.9443, 0.9872, 0.9435, 0.9872, 0.9435, 0.9919, 0.9445, 0.9793, 0.9435, 0.9808, 0.9435, 0.9745, 0.9445, 0.9741, 0.9443, 0.9808, 0.9435, 0.9808, 0.9445, 0.9793, 0.9445, 0.9741, 0.9435, 0.9745, 0.9443, 0.9745, 0.9443, 0.9742, 0.9435, 0.9745, 0.9435, 0.9808, 0.9443, 0.9796, 0.9443, 0.9796, 0.9435, 0.9808, 0.9441, 0.9808, 0.9441, 0.9745, 0.9435, 0.9745, 0.9443, 0.9742, 0.9341, 0.9947, 0.9341, 0.9947, 0.9341, 0.9973, 0.9341, 0.9973, 0.9333, 0.9759, 0.9333, 0.9759, 0.9333, 0.9658, 0.9333, 0.9658, 0.9329, 0.979, 0.9329, 0.979, 0.9333, 0.9759, 0.9333, 0.9759, 0.9469, 0.9809, 0.9462, 0.9809, 0.9462, 0.9839, 0.9469, 0.9839, 0.9511, 0.9809, 0.9481, 0.9809, 0.9481, 0.9839, 0.9511, 0.9839, 0.9469, 0.9809, 0.9469, 0.9839, 0.9461, 0.9839, 0.9461, 0.9809, 0.9511, 0.9809, 0.9511, 0.9839, 0.9482, 0.9839, 0.9482, 0.9809, 0.936, 0.9745, 0.9276, 0.9745, 0.9276, 0.9775, 0.936, 0.9775, 0.9475, 0.9809, 0.9469, 0.9809, 0.9469, 0.9839, 0.9475, 0.9839, 0.936, 0.9745, 0.936, 0.9775, 0.9276, 0.9775, 0.9276, 0.9745, 0.9476, 0.9809, 0.9476, 0.9839, 0.9469, 0.9839, 0.9469, 0.9809, 0.9452, 0.9781, 0.9452, 0.9738, 0.9452, 0.9738, 0.9452, 0.9781, 0.9452, 0.9738, 0.9456, 0.9738, 0.9456, 0.9738, 0.9452, 0.9738, 0.948, 0.9781, 0.946, 0.9781, 0.946, 0.9781, 0.948, 0.9781, 0.9452, 0.9738, 0.9452, 0.9781, 0.9452, 0.9781, 0.9452, 0.9738, 0.9457, 0.9738, 0.9452, 0.9738, 0.9452, 0.9738, 0.9457, 0.9738, 0.9461, 0.9781, 0.948, 0.9781, 0.948, 0.9781, 0.9461, 0.9781, 0.948, 0.9738, 0.9461, 0.9738, 0.9461, 0.9738, 0.948, 0.9738, 0.9457, 0.9781, 0.9461, 0.9781, 0.9461, 0.9781, 0.9457, 0.9781, 0.9461, 0.9738, 0.9457, 0.9738, 0.9457, 0.9738, 0.9461, 0.9738, 0.9452, 0.9781, 0.9457, 0.9781, 0.9457, 0.9781, 0.9452, 0.9781, 0.946, 0.9738, 0.948, 0.9738, 0.948, 0.9738, 0.946, 0.9738, 0.946, 0.9781, 0.9456, 0.9781, 0.9456, 0.9781, 0.946, 0.9781, 0.9456, 0.9738, 0.946, 0.9738, 0.946, 0.9738, 0.9456, 0.9738, 0.9456, 0.9781, 0.9452, 0.9781, 0.9452, 0.9781, 0.9456, 0.9781])
me_cube_003.materials.append(mat_bigpalette)
me_cube_003.use_remesh_preserve_volume = False
me_cube_003.use_remesh_preserve_attributes = False
me_cube_003.use_mirror_vertex_groups = False
me_cube_003.update()
me_cube_001 = bpy.data.meshes.new('Cube.001')
me_cube_001.from_pydata([(0.0, -1.0, 0.0), (0.0, -1.0, 1.647), (-0.6807, -1.0, 0.0), (-0.6807, 1.0, 2.0), (-0.6807, 1.0, 0.0), (-0.6807, -1.0, 2.0), (-0.6807, -1.0, 1.647), (-0.6807, 1.0, 1.647), (-0.8158, -1.0, 0.0), (-0.8158, 1.0, 2.0), (-0.8158, -1.0, 1.647), (-0.8158, 1.0, 0.0), (-0.8158, -1.0, 2.0), (-0.8158, 1.0, 1.647), (0.7024, -1.0, 0.0), (0.7024, 1.0, 2.0), (0.7024, 1.0, 0.0), (0.7024, -1.0, 2.0), (0.7024, -1.0, 1.647), (0.7024, 1.0, 1.647), (0.8512, -1.0, 0.0), (0.8512, 1.0, 2.0), (0.8512, 1.0, 1.647), (0.8512, 1.0, 0.0), (0.8512, -1.0, 2.0), (0.8512, -1.0, 1.647), (-0.8158, -0.8158, 2.0), (-0.8158, 0.8158, 2.0), (-0.6807, -0.6807, 2.0), (-0.6807, 0.8344, 2.0), (-0.6807, -0.8344, 2.0), (-0.6807, 0.6807, 2.0), (0.8512, 0.8512, 2.0), (0.8512, -0.8512, 2.0), (0.7024, 0.7024, 2.0), (0.7024, 0.8252, 2.0), (0.7024, -0.7024, 2.0), (0.7024, -0.8252, 2.0), (-0.0167, -1.041, 1.638), (0.0, -1.037, 0.0), (0.6708, -1.029, 1.645), (-0.6807, -1.037, 0.0), (-0.8158, 1.037, 0.0), (-0.6807, 1.037, 0.0), (-0.8158, -1.026, 2.026), (-0.6807, -1.026, 2.026), (-0.6742, -1.03, 1.657), (-0.8158, 1.037, 1.647), (-0.6807, 1.037, 1.647), (-0.6807, 1.026, 2.026), (-0.8158, -1.037, 0.0), (-0.8158, 1.026, 2.026), (-0.8158, -1.037, 1.647), (0.7024, -1.037, 0.0), (0.8512, 1.037, 0.0), (0.7024, 1.037, 0.0), (0.8512, -1.026, 2.026), (0.7024, -1.026, 2.026), (0.8657, -1.039, 1.65), (0.7024, 1.037, 1.647), (0.7024, 1.026, 2.026), (0.8512, -1.037, 0.0), (0.8512, 1.026, 2.026), (0.8512, 1.037, 1.647), (0.7024, -0.8252, 2.037), (0.7024, 0.8252, 2.037), (-0.8158, -0.8158, 2.037), (-0.8158, 0.8158, 2.037), (-0.6807, -0.6807, 2.037), (-0.6807, 0.8344, 2.037), (-0.6807, -0.8344, 2.037), (-0.6807, 0.6807, 2.037), (0.8512, -0.8512, 2.037), (0.8512, 0.8512, 2.037), (0.7024, 0.7024, 2.037), (0.7024, -0.7024, 2.037), (1.0, 1.0, 0.958), (1.0, -1.0, 0.958), (0.0, 1.0, 0.958), (-1.0, 1.0, 0.958), (-1.0, -1.0, 0.958), (-0.6807, 1.0, 0.958), (-0.8158, -1.0, 0.958), (-0.8158, 1.0, 0.958), (0.7024, 1.0, 0.958), (0.8512, -1.0, 0.958), (0.8512, 1.0, 0.958), (0.0, -1.037, 0.958), (-0.6807, 1.037, 0.958), (-0.6807, -1.037, 0.958), (-0.8158, -1.037, 0.958), (-0.8158, 1.037, 0.958), (0.7024, 1.037, 0.958), (0.7024, -1.037, 0.958), (0.8512, -1.037, 0.958), (0.8512, 1.037, 0.958), (-0.6807, 1.0, 0.9978), (-0.8158, -1.0, 0.9978), (-0.8158, 1.0, 0.9978), (-0.6807, 1.037, 0.9978), (-0.6807, -1.065, 0.9978), (-0.8158, -1.037, 0.9978), (-0.8158, 1.037, 0.9978), (1.0, 1.0, 0.9978), (1.0, -1.0, 0.9978), (0.0, 1.0, 0.9978), (-1.0, 1.0, 0.9978), (-1.0, -1.0, 0.9978), (0.7024, 1.0, 0.9978), (0.8512, -1.0, 0.9978), (0.8512, 1.0, 0.9978), (0.0, -1.065, 0.9978), (0.7024, 1.037, 0.9978), (0.7024, -1.065, 0.9978), (0.8512, -1.037, 0.9978), (0.8512, 1.037, 0.9978), (1.026, 1.026, 0.9978), (1.026, 1.026, 0.958), (1.026, -1.026, 0.9978), (1.026, -1.026, 0.958), (0.0, 1.037, 0.9978), (0.0, 1.037, 0.958), (-1.026, 1.026, 0.9978), (-1.026, 1.026, 0.958), (-1.026, -1.026, 0.9978), (-1.026, -1.026, 0.958), (0.7024, 1.037, 0.9978), (0.7024, 1.037, 0.958), (0.8512, -1.037, 0.9978), (0.8512, -1.037, 0.958), (0.8512, 1.037, 0.9978), (0.8512, 1.037, 0.958), (-0.8158, -1.037, 0.958), (-0.6807, 1.037, 0.958), (-0.8158, 1.037, 0.958), (-0.6807, 1.037, 0.9978), (-0.8158, -1.037, 0.9978), (-0.8158, 1.037, 0.9978), (0.0, -1.0, 0.08), (0.0, -0.9434, 1.59), (-0.6807, -1.0, 0.08), (-0.7531, 0.9759, 1.976), (-0.7048, 0.9759, 0.07236), (-0.7269, -0.9538, 1.601), (-0.7373, 0.9434, 1.647), (-0.7917, -0.9759, 0.07236), (-0.7434, 0.9759, 1.976), (-0.7592, -0.9434, 1.647), (-0.7917, 0.9759, 0.07236), (-0.7434, -0.9759, 1.976), (-0.7592, 0.9434, 1.647), (0.7024, -1.0, 0.08), (0.7747, 0.9759, 1.976), (0.7265, 0.9759, 0.07236), (0.7747, -0.9759, 1.976), (0.7486, -0.9538, 1.601), (0.7589, 0.9434, 1.647), (0.8271, -0.9759, 0.07236), (0.7788, 0.9759, 1.976), (0.7946, 0.9434, 1.647), (0.8271, 0.9759, 0.07236), (0.7788, -0.9759, 1.976), (0.7946, -0.9434, 1.647), (-0.7592, -0.8158, 1.943), (-0.7592, 0.8158, 1.943), (-0.7373, 0.8344, 1.943), (-0.7373, 0.6807, 1.943), (0.7946, 0.8512, 1.943), (0.7946, -0.8512, 1.943), (0.7589, 0.7024, 1.943), (0.7589, 0.8252, 1.943), (0.7589, -0.7024, 1.943), (0.7589, -0.8252, 1.943), (0.0, -0.9808, 1.59), (0.0, -0.9808, 0.05657), (0.726, -0.9651, 1.622), (-0.6807, -0.9808, 0.05657), (-0.7696, 0.9912, 0.04619), (-0.7269, 0.9912, 0.04619), (-0.7691, -0.9801, 1.981), (-0.7273, -0.9798, 1.981), (-0.7044, -0.9651, 1.622), (-0.7595, 0.9805, 1.646), (-0.737, 0.9805, 1.646), (-0.7273, 0.9798, 1.981), (-0.7696, -0.9912, 0.04619), (-0.7691, 0.9801, 1.981), (-0.7595, -0.9805, 1.646), (0.7024, -0.9808, 0.05657), (0.805, 0.9912, 0.04619), (0.7486, 0.9912, 0.04619), (0.8045, -0.9801, 1.981), (0.7489, -0.9798, 1.981), (0.7949, -0.9805, 1.646), (0.7587, 0.9805, 1.646), (0.7489, 0.9798, 1.981), (0.805, -0.9912, 0.04619), (0.8045, 0.9801, 1.981), (0.7949, 0.9805, 1.646), (0.7586, -0.8229, 1.981), (0.7586, 0.8229, 1.981), (-0.7596, -0.8145, 1.98), (-0.7596, 0.8145, 1.98), (-0.7373, -0.6803, 1.981), (-0.7367, 0.8324, 1.98), (-0.7367, -0.8324, 1.98), (-0.7373, 0.6803, 1.981), (0.7953, -0.8496, 1.98), (0.7953, 0.8496, 1.98), (0.759, 0.7019, 1.981), (0.759, -0.7019, 1.981), (0.9759, 0.9759, 1.03), (0.9759, -0.9759, 1.03), (0.0, 0.9434, 1.015), (-0.9759, 0.9759, 1.03), (-0.9759, -0.9759, 1.03), (-0.7269, 0.9538, 1.004), (-0.7696, -0.9538, 1.004), (-0.7696, 0.9538, 1.004), (0.7486, 0.9538, 1.004), (0.805, -0.9538, 1.004), (0.805, 0.9538, 1.004), (0.0, -0.9574, 0.958), (-0.7373, 0.9808, 0.958), (-0.6807, -0.9574, 0.958), (-0.7592, -0.9808, 0.958), (-0.7592, 0.9808, 0.958), (0.7589, 0.9808, 0.958), (0.7024, -0.9574, 0.958), (0.7946, -0.9808, 0.958), (0.7946, 0.9808, 0.958), (-0.7269, 0.9538, 0.9516), (-0.7696, -0.9538, 0.9516), (-0.7696, 0.9538, 0.9516), (-0.7373, 0.9808, 0.9978), (-0.6807, -0.9574, 0.9978), (-0.7592, -0.9808, 0.9978), (-0.7592, 0.9808, 0.9978), (0.9759, 0.9759, 0.9254), (0.9759, -0.9759, 0.9254), (0.0, 0.9434, 0.9412), (-0.9759, 0.9759, 0.9254), (-0.9759, -0.9759, 0.9254), (0.7486, 0.9538, 0.9516), (0.805, -0.9538, 0.9516), (0.805, 0.9538, 0.9516), (0.0, -0.9574, 0.9978), (0.7589, 0.9808, 0.9978), (0.7024, -0.9574, 0.9978), (0.7946, -0.9808, 0.9978), (0.7946, 0.9808, 0.9978), (0.9786, 0.9815, 0.9513), (0.9786, 0.9815, 1.004), (0.9786, -0.9815, 0.9513), (0.9786, -0.9815, 1.004), (0.0, 0.9803, 0.9412), (0.0, 0.9803, 1.015), (-0.9788, 0.9812, 0.9514), (-0.9788, 0.9812, 1.004), (-0.9788, -0.9812, 0.9514), (-0.9788, -0.9812, 1.004), (0.6562, 0.9907, 0.9516), (0.6562, 0.9907, 1.004), (0.8961, -0.9892, 0.9518), (0.8961, -0.9892, 1.004), (0.8961, 0.9892, 0.9518), (0.8961, 0.9892, 1.004), (-0.8609, -0.9894, 1.004), (-0.6345, 0.9907, 1.004), (-0.8609, 0.9894, 1.004), (-0.6345, 0.9907, 0.9516), (-0.8609, -0.9894, 0.9518), (-0.8609, 0.9894, 0.9518), (-0.8158, -1.0, 1.513), (-0.6807, -1.1, 1.513), (-0.8158, -1.037, 1.513), (0.8512, -1.0, 1.513), (0.01046, -1.076, 1.506), (0.6765, -1.05, 1.52), (0.8731, -1.036, 1.515), (0.0, -1.082, 0.958), (-0.6807, -1.082, 0.958), (-0.8158, -1.082, 0.958), (0.7024, -1.082, 0.958), (0.8512, -1.082, 0.958), (-0.6807, -1.082, 0.9978), (-0.8158, -1.082, 0.9978), (0.0, -1.082, 0.9978), (0.7024, -1.082, 0.9978), (0.8512, -1.082, 0.9978)], [], [(19, 15, 60, 59), (34, 36, 75, 74), (86, 23, 54, 95), (5, 30, 70, 45), (8, 2, 41, 50), (276, 25, 58, 279), (13, 9, 51, 47), (25, 24, 56, 58), (2, 0, 39, 41), (17, 18, 40, 57), (3, 7, 48, 49), (98, 13, 47, 102), (82, 8, 50, 90), (108, 19, 59, 112), (32, 21, 62, 73), (12, 10, 52, 44), (18, 1, 38, 40), (9, 27, 67, 51), (6, 5, 45, 46), (24, 33, 72, 56), (274, 277, 38, 46), (278, 40, 38, 277), (275, 274, 46, 52), (52, 46, 45, 44), (99, 102, 47, 48), (48, 47, 51, 49), (279, 58, 40, 278), (58, 56, 57, 40), (112, 59, 63, 115), (59, 60, 62, 63), (45, 70, 44), (68, 71, 67, 66), (69, 49, 51), (71, 69, 51, 67), (70, 68, 66, 44), (74, 75, 72, 73), (75, 64, 56, 72), (65, 74, 73, 62), (60, 65, 62), (64, 57, 56), (28, 31, 71, 68), (4, 11, 42, 43), (0, 14, 53, 39), (36, 37, 64, 75), (29, 3, 49, 69), (21, 22, 63, 62), (35, 34, 74, 65), (14, 20, 61, 53), (31, 29, 69, 71), (15, 35, 65, 60), (30, 28, 68, 70), (1, 6, 46, 38), (23, 16, 55, 54), (37, 17, 57, 64), (81, 4, 43, 88), (27, 26, 66, 67), (33, 32, 73, 72), (26, 12, 44, 66), (96, 81, 88, 99), (55, 92, 95, 54), (61, 94, 93, 53), (43, 42, 91, 88), (50, 41, 89, 90), (53, 93, 87, 39), (41, 39, 87, 89), (16, 84, 92, 55), (97, 82, 90, 101), (11, 83, 91, 42), (20, 85, 94, 61), (110, 86, 95, 115), (22, 110, 115, 63), (273, 97, 101, 275), (7, 96, 99, 48), (92, 112, 115, 95), (90, 89, 281, 282), (88, 91, 102, 99), (100, 101, 286, 285), (89, 87, 280, 281), (111, 100, 285, 287), (84, 108, 112, 92), (83, 98, 102, 91), (77, 76, 117, 119), (78, 81, 133, 121), (85, 109, 114, 94), (105, 108, 126, 120), (98, 83, 134, 137), (106, 98, 137, 122), (104, 109, 128, 118), (82, 97, 136, 132), (107, 106, 122, 124), (119, 118, 128, 129), (121, 120, 126, 127), (125, 132, 136, 124), (121, 133, 135, 120), (117, 116, 118, 119), (131, 130, 116, 117), (123, 125, 124, 122), (134, 123, 122, 137), (97, 107, 124, 136), (76, 86, 131, 117), (85, 77, 119, 129), (108, 84, 127, 126), (96, 105, 120, 135), (79, 80, 125, 123), (84, 78, 121, 127), (109, 85, 129, 128), (103, 104, 118, 116), (83, 79, 123, 134), (86, 110, 130, 131), (110, 103, 116, 130), (81, 96, 135, 133), (80, 82, 132, 125), (156, 194, 195, 152), (169, 209, 210, 171), (221, 230, 189, 160), (145, 185, 176, 140), (244, 249, 193, 162), (150, 182, 186, 146), (162, 193, 191, 161), (140, 176, 174, 138), (154, 192, 175, 155), (141, 184, 183, 144), (233, 237, 182, 150), (217, 225, 185, 145), (243, 247, 194, 156), (167, 208, 197, 158), (149, 179, 187, 147), (155, 175, 173, 139), (146, 186, 202, 164), (161, 191, 207, 168), (235, 181, 173, 246), (248, 246, 173, 175), (236, 187, 181, 235), (187, 179, 180, 181), (234, 183, 182, 237), (183, 184, 186, 182), (249, 248, 175, 193), (193, 175, 192, 191), (247, 250, 198, 194), (194, 198, 197, 195), (180, 179, 205), (203, 201, 202, 206), (204, 186, 184), (206, 202, 186, 204), (205, 179, 201, 203), (209, 208, 207, 210), (210, 207, 191, 199), (200, 197, 208, 209), (195, 197, 200), (199, 191, 192), (142, 178, 177, 148), (138, 174, 188, 151), (171, 210, 199, 172), (165, 204, 184, 141), (158, 197, 198, 159), (170, 200, 209, 169), (151, 188, 196, 157), (166, 206, 204, 165), (152, 195, 200, 170), (139, 173, 181, 143), (160, 189, 190, 153), (172, 199, 192, 154), (216, 223, 178, 142), (164, 202, 201, 163), (168, 207, 208, 167), (163, 201, 179, 149), (231, 234, 223, 216), (190, 189, 230, 227), (196, 188, 228, 229), (178, 223, 226, 177), (185, 225, 224, 176), (188, 174, 222, 228), (176, 224, 222, 174), (153, 190, 227, 219), (232, 236, 225, 217), (148, 177, 226, 218), (157, 196, 229, 220), (245, 250, 230, 221), (159, 198, 250, 245), (147, 187, 236, 232), (144, 183, 234, 231), (227, 230, 250, 247), (229, 228, 248, 249), (223, 234, 237, 226), (225, 236, 235, 224), (228, 222, 246, 248), (224, 235, 246, 222), (219, 227, 247, 243), (218, 226, 237, 233), (212, 254, 252, 211), (213, 256, 268, 216), (220, 229, 249, 244), (240, 255, 261, 243), (233, 272, 269, 218), (241, 257, 272, 233), (239, 253, 263, 244), (217, 267, 271, 232), (242, 259, 257, 241), (254, 264, 263, 253), (256, 262, 261, 255), (260, 259, 271, 267), (256, 255, 270, 268), (252, 254, 253, 251), (266, 252, 251, 265), (258, 257, 259, 260), (269, 272, 257, 258), (232, 271, 259, 242), (211, 252, 266, 221), (220, 264, 254, 212), (243, 261, 262, 219), (231, 270, 255, 240), (214, 258, 260, 215), (219, 262, 256, 213), (244, 263, 264, 220), (238, 251, 253, 239), (218, 269, 258, 214), (221, 266, 265, 245), (245, 265, 251, 238), (216, 268, 270, 231), (215, 260, 267, 217), (10, 273, 275, 52), (114, 279, 278, 113), (101, 100, 274, 275), (113, 278, 277, 111), (100, 111, 277, 274), (109, 276, 279, 114), (284, 289, 288, 283), (282, 281, 285, 286), (283, 288, 287, 280), (281, 280, 287, 285), (101, 90, 282, 286), (113, 111, 287, 288), (94, 114, 289, 284), (114, 113, 288, 289), (87, 93, 283, 280), (93, 94, 284, 283)])
_uv = me_cube_001.uv_layers.new(name='UVMap')
_uv.uv.foreach_set('vector', [0.9538, 0.868, 0.9538, 0.8687, 0.9538, 0.8687, 0.9538, 0.868, 0.9516, 0.8593, 0.9516, 0.8625, 0.9516, 0.8625, 0.9516, 0.8593, 0.9533, 0.8664, 0.9533, 0.8643, 0.9533, 0.8643, 0.9533, 0.8664, 0.9515, 0.8642, 0.9516, 0.8632, 0.9516, 0.8632, 0.9515, 0.8642, 0.9506, 0.8687, 0.9512, 0.8687, 0.9512, 0.8687, 0.9506, 0.8687, 0.9524, 0.8677, 0.9524, 0.868, 0.9524, 0.868, 0.9524, 0.8677, 0.9534, 0.868, 0.9534, 0.8687, 0.9534, 0.8687, 0.9534, 0.868, 0.9524, 0.868, 0.9524, 0.8687, 0.9524, 0.8687, 0.9524, 0.868, 0.9512, 0.8687, 0.9539, 0.8687, 0.9539, 0.8687, 0.9512, 0.8687, 0.952, 0.8687, 0.952, 0.868, 0.952, 0.868, 0.952, 0.8687, 0.9538, 0.8687, 0.9538, 0.868, 0.9538, 0.868, 0.9538, 0.8687, 0.9534, 0.8665, 0.9534, 0.868, 0.9534, 0.868, 0.9534, 0.8665, 0.9523, 0.8664, 0.9523, 0.8643, 0.9523, 0.8643, 0.9523, 0.8664, 0.9538, 0.8665, 0.9538, 0.868, 0.9538, 0.868, 0.9538, 0.8665, 0.951, 0.8595, 0.9509, 0.8597, 0.9509, 0.8597, 0.951, 0.8595, 0.9523, 0.8687, 0.9523, 0.868, 0.9523, 0.868, 0.9523, 0.8687, 0.952, 0.868, 0.9499, 0.868, 0.9499, 0.868, 0.952, 0.868, 0.951, 0.8597, 0.9512, 0.8595, 0.9512, 0.8595, 0.951, 0.8597, 0.9519, 0.868, 0.9519, 0.8687, 0.9519, 0.8687, 0.9519, 0.868, 0.9509, 0.8642, 0.951, 0.8633, 0.951, 0.8633, 0.9509, 0.8642, 0.9391, 0.8654, 0.9371, 0.8654, 0.9371, 0.8657, 0.9391, 0.8657, 0.9392, 0.8654, 0.9392, 0.8657, 0.9371, 0.8657, 0.9371, 0.8654, 0.9395, 0.8654, 0.9391, 0.8654, 0.9391, 0.8657, 0.9395, 0.8657, 0.9395, 0.8657, 0.9391, 0.8657, 0.9391, 0.8665, 0.9395, 0.8665, 0.941, 0.8643, 0.9406, 0.8643, 0.9406, 0.8657, 0.941, 0.8657, 0.941, 0.8657, 0.9406, 0.8657, 0.9406, 0.8665, 0.941, 0.8665, 0.9397, 0.8654, 0.9397, 0.8657, 0.9392, 0.8657, 0.9392, 0.8654, 0.9397, 0.8657, 0.9397, 0.8665, 0.9392, 0.8665, 0.9392, 0.8657, 0.941, 0.8643, 0.941, 0.8657, 0.9405, 0.8657, 0.9405, 0.8643, 0.941, 0.8657, 0.941, 0.8665, 0.9405, 0.8665, 0.9405, 0.8657, 0.9452, 0.8672, 0.9453, 0.8663, 0.9448, 0.8672, 0.9454, 0.8654, 0.9454, 0.8623, 0.9449, 0.8625, 0.9449, 0.8662, 0.9453, 0.8625, 0.9452, 0.8628, 0.9448, 0.8628, 0.9454, 0.8623, 0.9453, 0.8625, 0.9448, 0.8628, 0.9449, 0.8625, 0.9453, 0.8663, 0.9454, 0.8654, 0.9449, 0.8662, 0.9448, 0.8672, 0.9453, 0.8623, 0.9453, 0.8655, 0.9448, 0.8664, 0.9448, 0.8626, 0.9453, 0.8655, 0.9453, 0.8662, 0.9447, 0.8672, 0.9448, 0.8664, 0.9453, 0.8625, 0.9453, 0.8623, 0.9448, 0.8626, 0.9447, 0.8628, 0.9451, 0.8628, 0.9453, 0.8625, 0.9447, 0.8628, 0.9453, 0.8662, 0.9451, 0.8672, 0.9447, 0.8672, 0.9517, 0.8623, 0.9517, 0.8593, 0.9517, 0.8593, 0.9517, 0.8623, 0.9512, 0.8721, 0.9506, 0.8721, 0.9506, 0.8721, 0.9512, 0.8721, 0.9539, 0.8687, 0.9511, 0.8687, 0.9511, 0.8687, 0.9539, 0.8687, 0.9516, 0.8625, 0.9515, 0.8632, 0.9515, 0.8632, 0.9516, 0.8625, 0.9516, 0.8595, 0.9515, 0.8597, 0.9515, 0.8597, 0.9516, 0.8595, 0.9533, 0.8687, 0.9533, 0.868, 0.9533, 0.868, 0.9533, 0.8687, 0.9515, 0.8595, 0.9516, 0.8593, 0.9516, 0.8593, 0.9515, 0.8595, 0.9511, 0.8687, 0.9505, 0.8687, 0.9505, 0.8687, 0.9511, 0.8687, 0.9517, 0.8593, 0.9516, 0.8595, 0.9516, 0.8595, 0.9517, 0.8593, 0.9514, 0.8597, 0.9515, 0.8595, 0.9515, 0.8595, 0.9514, 0.8597, 0.9516, 0.8632, 0.9517, 0.8623, 0.9517, 0.8623, 0.9516, 0.8632, 0.9499, 0.868, 0.9519, 0.868, 0.9519, 0.868, 0.9499, 0.868, 0.9505, 0.8721, 0.9511, 0.8721, 0.9511, 0.8721, 0.9505, 0.8721, 0.9515, 0.8632, 0.9514, 0.8642, 0.9514, 0.8642, 0.9515, 0.8632, 0.9538, 0.8664, 0.9538, 0.8643, 0.9538, 0.8643, 0.9538, 0.8664, 0.9512, 0.8595, 0.9512, 0.8631, 0.9512, 0.8631, 0.9512, 0.8595, 0.951, 0.8633, 0.951, 0.8595, 0.951, 0.8595, 0.951, 0.8633, 0.9442, 0.8698, 0.944, 0.8708, 0.944, 0.8708, 0.9442, 0.8698, 0.9538, 0.8665, 0.9538, 0.8664, 0.9538, 0.8664, 0.9538, 0.8665, 0.941, 0.862, 0.941, 0.8642, 0.9405, 0.8642, 0.9405, 0.862, 0.9397, 0.862, 0.9397, 0.8642, 0.9392, 0.8642, 0.9392, 0.862, 0.941, 0.862, 0.9406, 0.862, 0.9406, 0.8642, 0.941, 0.8642, 0.9395, 0.862, 0.9391, 0.862, 0.9391, 0.8642, 0.9395, 0.8642, 0.9392, 0.862, 0.9392, 0.8642, 0.9371, 0.8642, 0.9371, 0.862, 0.9391, 0.862, 0.9371, 0.862, 0.9371, 0.8642, 0.9391, 0.8642, 0.9538, 0.8643, 0.9538, 0.8664, 0.9538, 0.8664, 0.9538, 0.8643, 0.9523, 0.8665, 0.9523, 0.8664, 0.9523, 0.8664, 0.9523, 0.8665, 0.9534, 0.8643, 0.9534, 0.8664, 0.9534, 0.8664, 0.9534, 0.8643, 0.9524, 0.8643, 0.9524, 0.8664, 0.9524, 0.8664, 0.9524, 0.8643, 0.9533, 0.8665, 0.9533, 0.8664, 0.9533, 0.8664, 0.9533, 0.8665, 0.9533, 0.868, 0.9533, 0.8665, 0.9533, 0.8665, 0.9533, 0.868, 0.9523, 0.8677, 0.9523, 0.8665, 0.9523, 0.8665, 0.9523, 0.8677, 0.9538, 0.868, 0.9538, 0.8665, 0.9538, 0.8665, 0.9538, 0.868, 0.941, 0.8642, 0.941, 0.8643, 0.9405, 0.8643, 0.9405, 0.8642, 0.9395, 0.8642, 0.9391, 0.8642, 0.9391, 0.8642, 0.9395, 0.8642, 0.941, 0.8642, 0.9406, 0.8642, 0.9406, 0.8643, 0.941, 0.8643, 0.9391, 0.8643, 0.9395, 0.8643, 0.9395, 0.8643, 0.9391, 0.8643, 0.9391, 0.8642, 0.9371, 0.8642, 0.9371, 0.8642, 0.9391, 0.8642, 0.9371, 0.8643, 0.9391, 0.8643, 0.9391, 0.8643, 0.9371, 0.8643, 0.9538, 0.8664, 0.9538, 0.8665, 0.9538, 0.8665, 0.9538, 0.8664, 0.9534, 0.8664, 0.9534, 0.8665, 0.9534, 0.8665, 0.9534, 0.8664, 0.9369, 0.866, 0.9428, 0.866, 0.9428, 0.866, 0.9369, 0.866, 0.9535, 0.8705, 0.9515, 0.8705, 0.9515, 0.8705, 0.9535, 0.8705, 0.9524, 0.8664, 0.9524, 0.8665, 0.9524, 0.8665, 0.9524, 0.8664, 0.9535, 0.8706, 0.9514, 0.8706, 0.9514, 0.8706, 0.9535, 0.8706, 0.9534, 0.8665, 0.9534, 0.8664, 0.9534, 0.8664, 0.9534, 0.8665, 0.9506, 0.8706, 0.9511, 0.8706, 0.9511, 0.8706, 0.9506, 0.8706, 0.9506, 0.8706, 0.9501, 0.8706, 0.9501, 0.8706, 0.9506, 0.8706, 0.9523, 0.8664, 0.9523, 0.8665, 0.9523, 0.8665, 0.9523, 0.8664, 0.9369, 0.8661, 0.9428, 0.8661, 0.9428, 0.8661, 0.9369, 0.8661, 0.9508, 0.8714, 0.9508, 0.8715, 0.9504, 0.8715, 0.9504, 0.8714, 0.9538, 0.8714, 0.9538, 0.8715, 0.9517, 0.8715, 0.9517, 0.8714, 0.9508, 0.8714, 0.9503, 0.8714, 0.9503, 0.8715, 0.9508, 0.8715, 0.9538, 0.8714, 0.9518, 0.8714, 0.9518, 0.8715, 0.9538, 0.8715, 0.9431, 0.8669, 0.9431, 0.867, 0.9371, 0.867, 0.9371, 0.8669, 0.9513, 0.8714, 0.9513, 0.8715, 0.9508, 0.8715, 0.9508, 0.8714, 0.9431, 0.8669, 0.9371, 0.8669, 0.9371, 0.867, 0.9431, 0.867, 0.9514, 0.8714, 0.9508, 0.8714, 0.9508, 0.8715, 0.9514, 0.8715, 0.95, 0.8706, 0.9506, 0.8706, 0.9506, 0.8706, 0.95, 0.8706, 0.9506, 0.8705, 0.951, 0.8705, 0.951, 0.8705, 0.9506, 0.8705, 0.9501, 0.8705, 0.9506, 0.8705, 0.9506, 0.8705, 0.9501, 0.8705, 0.9538, 0.8665, 0.9538, 0.8664, 0.9538, 0.8664, 0.9538, 0.8665, 0.9515, 0.8706, 0.9535, 0.8706, 0.9535, 0.8706, 0.9515, 0.8706, 0.9428, 0.866, 0.9369, 0.866, 0.9369, 0.866, 0.9428, 0.866, 0.9514, 0.8705, 0.9535, 0.8705, 0.9535, 0.8705, 0.9514, 0.8705, 0.9524, 0.8665, 0.9524, 0.8664, 0.9524, 0.8664, 0.9524, 0.8665, 0.9428, 0.8661, 0.9369, 0.8661, 0.9369, 0.8661, 0.9428, 0.8661, 0.9511, 0.8705, 0.9506, 0.8705, 0.9506, 0.8705, 0.9511, 0.8705, 0.9533, 0.8664, 0.9533, 0.8665, 0.9533, 0.8665, 0.9533, 0.8664, 0.951, 0.8706, 0.9506, 0.8706, 0.9506, 0.8706, 0.951, 0.8706, 0.9538, 0.8664, 0.9538, 0.8665, 0.9538, 0.8665, 0.9538, 0.8664, 0.9506, 0.8705, 0.95, 0.8705, 0.95, 0.8705, 0.9506, 0.8705, 0.9538, 0.868, 0.9538, 0.868, 0.9538, 0.8687, 0.9538, 0.8687, 0.9516, 0.8593, 0.9516, 0.8593, 0.9516, 0.8625, 0.9516, 0.8625, 0.9533, 0.8664, 0.9533, 0.8664, 0.9533, 0.8643, 0.9533, 0.8643, 0.9506, 0.8687, 0.9506, 0.8687, 0.9512, 0.8687, 0.9512, 0.8687, 0.9524, 0.8665, 0.9524, 0.8665, 0.9524, 0.868, 0.9524, 0.868, 0.9534, 0.868, 0.9534, 0.868, 0.9534, 0.8687, 0.9534, 0.8687, 0.9524, 0.868, 0.9524, 0.868, 0.9524, 0.8687, 0.9524, 0.8687, 0.9512, 0.8687, 0.9512, 0.8687, 0.9539, 0.8687, 0.9539, 0.8687, 0.952, 0.8687, 0.952, 0.8687, 0.952, 0.868, 0.952, 0.868, 0.9538, 0.8687, 0.9538, 0.8687, 0.9538, 0.868, 0.9538, 0.868, 0.9534, 0.8665, 0.9534, 0.8665, 0.9534, 0.868, 0.9534, 0.868, 0.9523, 0.8664, 0.9523, 0.8664, 0.9523, 0.8643, 0.9523, 0.8643, 0.9538, 0.8665, 0.9538, 0.8665, 0.9538, 0.868, 0.9538, 0.868, 0.951, 0.8595, 0.951, 0.8595, 0.9509, 0.8597, 0.9509, 0.8597, 0.9523, 0.8687, 0.9523, 0.8687, 0.9523, 0.868, 0.9523, 0.868, 0.952, 0.868, 0.952, 0.868, 0.9499, 0.868, 0.9499, 0.868, 0.951, 0.8597, 0.951, 0.8597, 0.9512, 0.8595, 0.9512, 0.8595, 0.9509, 0.8642, 0.9509, 0.8642, 0.951, 0.8633, 0.951, 0.8633, 0.9391, 0.8643, 0.9391, 0.8657, 0.9371, 0.8657, 0.9371, 0.8643, 0.9392, 0.8643, 0.9371, 0.8643, 0.9371, 0.8657, 0.9392, 0.8657, 0.9395, 0.8643, 0.9395, 0.8657, 0.9391, 0.8657, 0.9391, 0.8643, 0.9395, 0.8657, 0.9395, 0.8665, 0.9391, 0.8665, 0.9391, 0.8657, 0.941, 0.8643, 0.941, 0.8657, 0.9406, 0.8657, 0.9406, 0.8643, 0.941, 0.8657, 0.941, 0.8665, 0.9406, 0.8665, 0.9406, 0.8657, 0.9397, 0.8643, 0.9392, 0.8643, 0.9392, 0.8657, 0.9397, 0.8657, 0.9397, 0.8657, 0.9392, 0.8657, 0.9392, 0.8665, 0.9397, 0.8665, 0.941, 0.8643, 0.9405, 0.8643, 0.9405, 0.8657, 0.941, 0.8657, 0.941, 0.8657, 0.9405, 0.8657, 0.9405, 0.8665, 0.941, 0.8665, 0.9452, 0.8672, 0.9448, 0.8672, 0.9453, 0.8663, 0.9454, 0.8654, 0.9449, 0.8662, 0.9449, 0.8625, 0.9454, 0.8623, 0.9453, 0.8625, 0.9448, 0.8628, 0.9452, 0.8628, 0.9454, 0.8623, 0.9449, 0.8625, 0.9448, 0.8628, 0.9453, 0.8625, 0.9453, 0.8663, 0.9448, 0.8672, 0.9449, 0.8662, 0.9454, 0.8654, 0.9453, 0.8623, 0.9448, 0.8626, 0.9448, 0.8664, 0.9453, 0.8655, 0.9453, 0.8655, 0.9448, 0.8664, 0.9447, 0.8672, 0.9453, 0.8662, 0.9453, 0.8625, 0.9447, 0.8628, 0.9448, 0.8626, 0.9453, 0.8623, 0.9451, 0.8628, 0.9447, 0.8628, 0.9453, 0.8625, 0.9453, 0.8662, 0.9447, 0.8672, 0.9451, 0.8672, 0.9512, 0.8721, 0.9512, 0.8721, 0.9506, 0.8721, 0.9506, 0.8721, 0.9539, 0.8687, 0.9539, 0.8687, 0.9511, 0.8687, 0.9511, 0.8687, 0.9516, 0.8625, 0.9516, 0.8625, 0.9515, 0.8632, 0.9515, 0.8632, 0.9516, 0.8595, 0.9516, 0.8595, 0.9515, 0.8597, 0.9515, 0.8597, 0.9533, 0.8687, 0.9533, 0.8687, 0.9533, 0.868, 0.9533, 0.868, 0.9515, 0.8595, 0.9515, 0.8595, 0.9516, 0.8593, 0.9516, 0.8593, 0.9511, 0.8687, 0.9511, 0.8687, 0.9505, 0.8687, 0.9505, 0.8687, 0.9517, 0.8593, 0.9517, 0.8593, 0.9516, 0.8595, 0.9516, 0.8595, 0.9514, 0.8597, 0.9514, 0.8597, 0.9515, 0.8595, 0.9515, 0.8595, 0.9499, 0.868, 0.9499, 0.868, 0.9519, 0.868, 0.9519, 0.868, 0.9505, 0.8721, 0.9505, 0.8721, 0.9511, 0.8721, 0.9511, 0.8721, 0.9515, 0.8632, 0.9515, 0.8632, 0.9514, 0.8642, 0.9514, 0.8642, 0.9538, 0.8664, 0.9538, 0.8664, 0.9538, 0.8643, 0.9538, 0.8643, 0.9512, 0.8595, 0.9512, 0.8595, 0.9512, 0.8631, 0.9512, 0.8631, 0.951, 0.8633, 0.951, 0.8633, 0.951, 0.8595, 0.951, 0.8595, 0.9442, 0.8698, 0.9442, 0.8698, 0.944, 0.8708, 0.944, 0.8708, 0.9538, 0.8665, 0.9538, 0.8665, 0.9538, 0.8664, 0.9538, 0.8664, 0.941, 0.862, 0.9405, 0.862, 0.9405, 0.8642, 0.941, 0.8642, 0.9397, 0.862, 0.9392, 0.862, 0.9392, 0.8642, 0.9397, 0.8642, 0.941, 0.862, 0.941, 0.8642, 0.9406, 0.8642, 0.9406, 0.862, 0.9395, 0.862, 0.9395, 0.8642, 0.9391, 0.8642, 0.9391, 0.862, 0.9392, 0.862, 0.9371, 0.862, 0.9371, 0.8642, 0.9392, 0.8642, 0.9391, 0.862, 0.9391, 0.8642, 0.9371, 0.8642, 0.9371, 0.862, 0.9538, 0.8643, 0.9538, 0.8643, 0.9538, 0.8664, 0.9538, 0.8664, 0.9523, 0.8665, 0.9523, 0.8665, 0.9523, 0.8664, 0.9523, 0.8664, 0.9534, 0.8643, 0.9534, 0.8643, 0.9534, 0.8664, 0.9534, 0.8664, 0.9524, 0.8643, 0.9524, 0.8643, 0.9524, 0.8664, 0.9524, 0.8664, 0.9533, 0.8665, 0.9533, 0.8665, 0.9533, 0.8664, 0.9533, 0.8664, 0.9533, 0.868, 0.9533, 0.868, 0.9533, 0.8665, 0.9533, 0.8665, 0.9523, 0.868, 0.9523, 0.868, 0.9523, 0.8665, 0.9523, 0.8665, 0.9538, 0.868, 0.9538, 0.868, 0.9538, 0.8665, 0.9538, 0.8665, 0.941, 0.8642, 0.9405, 0.8642, 0.9405, 0.8643, 0.941, 0.8643, 0.9397, 0.8642, 0.9392, 0.8642, 0.9392, 0.8643, 0.9397, 0.8643, 0.941, 0.8642, 0.941, 0.8643, 0.9406, 0.8643, 0.9406, 0.8642, 0.9395, 0.8642, 0.9395, 0.8643, 0.9391, 0.8643, 0.9391, 0.8642, 0.9392, 0.8642, 0.9371, 0.8642, 0.9371, 0.8643, 0.9392, 0.8643, 0.9391, 0.8642, 0.9391, 0.8643, 0.9371, 0.8643, 0.9371, 0.8642, 0.9538, 0.8664, 0.9538, 0.8664, 0.9538, 0.8665, 0.9538, 0.8665, 0.9534, 0.8664, 0.9534, 0.8664, 0.9534, 0.8665, 0.9534, 0.8665, 0.9369, 0.866, 0.9369, 0.866, 0.9428, 0.866, 0.9428, 0.866, 0.9535, 0.8705, 0.9535, 0.8705, 0.9515, 0.8705, 0.9515, 0.8705, 0.9524, 0.8664, 0.9524, 0.8664, 0.9524, 0.8665, 0.9524, 0.8665, 0.9535, 0.8706, 0.9535, 0.8706, 0.9514, 0.8706, 0.9514, 0.8706, 0.9534, 0.8665, 0.9534, 0.8665, 0.9534, 0.8664, 0.9534, 0.8664, 0.9506, 0.8706, 0.9506, 0.8706, 0.9511, 0.8706, 0.9511, 0.8706, 0.9506, 0.8706, 0.9506, 0.8706, 0.9501, 0.8706, 0.9501, 0.8706, 0.9523, 0.8664, 0.9523, 0.8664, 0.9523, 0.8665, 0.9523, 0.8665, 0.9369, 0.8661, 0.9369, 0.8661, 0.9428, 0.8661, 0.9428, 0.8661, 0.9508, 0.8714, 0.9504, 0.8714, 0.9504, 0.8715, 0.9508, 0.8715, 0.9538, 0.8714, 0.9517, 0.8714, 0.9517, 0.8715, 0.9538, 0.8715, 0.9508, 0.8714, 0.9508, 0.8715, 0.9503, 0.8715, 0.9503, 0.8714, 0.9538, 0.8714, 0.9538, 0.8715, 0.9518, 0.8715, 0.9518, 0.8714, 0.9431, 0.8669, 0.9371, 0.8669, 0.9371, 0.867, 0.9431, 0.867, 0.9513, 0.8714, 0.9508, 0.8714, 0.9508, 0.8715, 0.9513, 0.8715, 0.9431, 0.8669, 0.9431, 0.867, 0.9371, 0.867, 0.9371, 0.8669, 0.9514, 0.8714, 0.9514, 0.8715, 0.9508, 0.8715, 0.9508, 0.8714, 0.95, 0.8706, 0.95, 0.8706, 0.9506, 0.8706, 0.9506, 0.8706, 0.9506, 0.8705, 0.9506, 0.8705, 0.951, 0.8705, 0.951, 0.8705, 0.9501, 0.8705, 0.9501, 0.8705, 0.9506, 0.8705, 0.9506, 0.8705, 0.9538, 0.8665, 0.9538, 0.8665, 0.9538, 0.8664, 0.9538, 0.8664, 0.9515, 0.8706, 0.9515, 0.8706, 0.9535, 0.8706, 0.9535, 0.8706, 0.9428, 0.866, 0.9428, 0.866, 0.9369, 0.866, 0.9369, 0.866, 0.9514, 0.8705, 0.9514, 0.8705, 0.9535, 0.8705, 0.9535, 0.8705, 0.9524, 0.8665, 0.9524, 0.8665, 0.9524, 0.8664, 0.9524, 0.8664, 0.9428, 0.8661, 0.9428, 0.8661, 0.9369, 0.8661, 0.9369, 0.8661, 0.9511, 0.8705, 0.9511, 0.8705, 0.9506, 0.8705, 0.9506, 0.8705, 0.9533, 0.8664, 0.9533, 0.8664, 0.9533, 0.8665, 0.9533, 0.8665, 0.951, 0.8706, 0.951, 0.8706, 0.9506, 0.8706, 0.9506, 0.8706, 0.9538, 0.8664, 0.9538, 0.8664, 0.9538, 0.8665, 0.9538, 0.8665, 0.9506, 0.8705, 0.9506, 0.8705, 0.95, 0.8705, 0.95, 0.8705, 0.9523, 0.868, 0.9523, 0.8677, 0.9523, 0.8677, 0.9523, 0.868, 0.9397, 0.8643, 0.9397, 0.8654, 0.9392, 0.8654, 0.9392, 0.8643, 0.9395, 0.8643, 0.9391, 0.8643, 0.9391, 0.8654, 0.9395, 0.8654, 0.9392, 0.8643, 0.9392, 0.8654, 0.9371, 0.8654, 0.9371, 0.8643, 0.9391, 0.8643, 0.9371, 0.8643, 0.9371, 0.8654, 0.9391, 0.8654, 0.9524, 0.8665, 0.9524, 0.8677, 0.9524, 0.8677, 0.9524, 0.8665, 0.9397, 0.8642, 0.9397, 0.8643, 0.9392, 0.8643, 0.9392, 0.8642, 0.9395, 0.8642, 0.9391, 0.8642, 0.9391, 0.8643, 0.9395, 0.8643, 0.9392, 0.8642, 0.9392, 0.8643, 0.9371, 0.8643, 0.9371, 0.8642, 0.9391, 0.8642, 0.9371, 0.8642, 0.9371, 0.8643, 0.9391, 0.8643, 0.9523, 0.8665, 0.9523, 0.8664, 0.9523, 0.8664, 0.9523, 0.8665, 0.9392, 0.8643, 0.9371, 0.8643, 0.9371, 0.8643, 0.9392, 0.8643, 0.9524, 0.8664, 0.9524, 0.8665, 0.9524, 0.8665, 0.9524, 0.8664, 0.9397, 0.8643, 0.9392, 0.8643, 0.9392, 0.8643, 0.9397, 0.8643, 0.9371, 0.8642, 0.9392, 0.8642, 0.9392, 0.8642, 0.9371, 0.8642, 0.9392, 0.8642, 0.9397, 0.8642, 0.9397, 0.8642, 0.9392, 0.8642])
me_cube_001.materials.append(mat_bigpalette)
me_cube_001.use_remesh_preserve_volume = False
me_cube_001.use_remesh_preserve_attributes = False
me_cube_001.use_mirror_vertex_groups = False
me_cube_001.update()

# ---- objects
ob_cube = bpy.data.objects.new('Cube', me_cube)
ob_light = bpy.data.objects.new('Light', light_light)
ob_camera = bpy.data.objects.new('Camera', cam_camera)
ob_cube_001 = bpy.data.objects.new('Cube.001', me_cube_002)
ob_cube_002 = bpy.data.objects.new('Cube.002', me_cube_003)
ob_cube_003 = bpy.data.objects.new('Cube.003', me_cube_001)

# ---- transforms, parenting, visibility, modifiers, constraints
ob_cube.location = (0.0, 0.0, 0.0)
ob_cube.scale = (0.311, 0.311, 0.6)
ob_cube.lock_rotations_4d = False
ob_cube.empty_display_type = 'ARROWS'
ob_cube.lineart.crease_threshold = 0.0
ob_light.location = (4.076, 1.005, 5.904)
ob_light.rotation_euler = (0.6503, 0.05522, 1.866)
ob_light.lock_rotations_4d = False
ob_light.empty_display_type = 'ARROWS'
ob_light.color = (0.0, 0.0, 0.0, 0.0)
ob_light.lineart.crease_threshold = 0.0
ob_camera.location = (7.359, -6.926, 4.958)
ob_camera.rotation_euler = (1.109, 0.0, 0.8149)
ob_camera.lock_rotations_4d = False
ob_camera.empty_display_type = 'ARROWS'
ob_camera.color = (0.0, 0.0, 0.0, 0.0)
ob_camera.display_type = 'WIRE'
ob_camera.lineart.crease_threshold = 0.0
ob_cube_001.location = (0.0, 0.0, 0.0)
ob_cube_001.scale = (0.311, 0.311, 0.6)
ob_cube_001.lock_rotations_4d = False
ob_cube_001.empty_display_type = 'ARROWS'
ob_cube_001.lineart.crease_threshold = 0.0
ob_cube_002.location = (0.0, 0.0, 0.0)
ob_cube_002.scale = (0.311, 0.311, 0.6)
ob_cube_002.lock_rotations_4d = False
ob_cube_002.empty_display_type = 'ARROWS'
ob_cube_002.lineart.crease_threshold = 0.0
ob_cube_003.location = (0.0, 0.0, 0.0)
ob_cube_003.scale = (0.311, 0.311, 0.6)
ob_cube_003.lock_rotations_4d = False
ob_cube_003.empty_display_type = 'ARROWS'
ob_cube_003.lineart.crease_threshold = 0.0

# ---- collection membership
col_collection.objects.link(ob_cube)
col_collection.objects.link(ob_light)
col_collection.objects.link(ob_camera)
col_collection.objects.link(ob_cube_001)
col_collection.objects.link(ob_cube_002)
col_collection.objects.link(ob_cube_003)

# ---- scene / render settings (as saved in the file)
scene.camera = ob_camera
scene.frame_start = 1; scene.frame_end = 250; scene.frame_set(1)
scene.render.engine = 'BLENDER_EEVEE_NEXT'
scene.cycles.use_denoising = False
scene.cycles.samples = 128
scene.cycles.sampling_pattern = 'TABULATED_SOBOL'
scene.cycles.use_adaptive_sampling = False
scene.cycles.use_light_tree = False
scene.view_settings.view_transform = 'Filmic'
bpy.context.view_layer.update()
